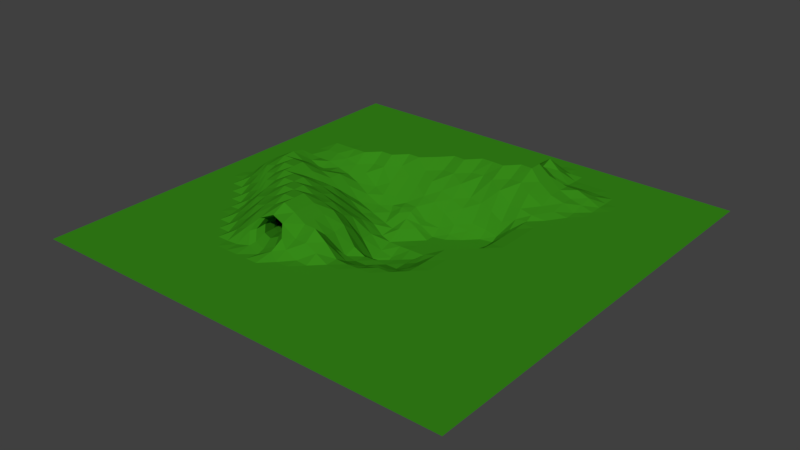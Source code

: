 # Source: TestPlane.blend  (saved by Blender 2.77.0; exported with 4.5.12 LTS)
import bpy
from mathutils import Matrix  # noqa: F401  (used for matrix-valued properties, if any)

bpy.ops.wm.read_factory_settings(use_empty=True)
scene = bpy.context.scene
scene.name = 'Scene'

# ---- collections
col_collection_1 = bpy.data.collections.new('Collection 1'); scene.collection.children.link(col_collection_1)

# ---- materials (node trees are filled in below, after node groups)
mat_grass = bpy.data.materials.new('Grass')
mat_grass.alpha_threshold = 0.0
mat_grass.use_transparent_shadow = False
mat_grass.diffuse_color = (0.03649, 0.2462, 0.009049, 1.0)
mat_grass.roughness = 0.5

# ---- material node trees

# ---- world
world_world = bpy.data.worlds.new('World'); scene.world = world_world
world_world.color = (0.05088, 0.05088, 0.05088)
world_world.use_sun_shadow = False
world_world.sun_shadow_jitter_overblur = 0.0
world_world.cycles.sampling_method = 'MANUAL'

# ---- meshes
me_plane = bpy.data.meshes.new('Plane')
me_plane.from_pydata([(-1.0, -1.0, 0.0), (1.0, -1.0, 0.0), (-1.0, 1.0, 0.0), (1.0, 1.0, 0.0), (-1.0, 0.9444, 0.0), (-1.0, 0.8889, 0.0), (-1.0, 0.8333, 0.0), (-1.0, 0.7778, 0.0), (-1.0, 0.7222, 0.0), (-1.0, 0.6667, 0.0), (-1.0, 0.6111, 0.0), (-1.0, 0.5556, 0.0), (-1.0, 0.5, 0.0), (-1.0, 0.4444, 0.0), (-1.0, 0.3889, 0.0), (-1.0, 0.3333, 0.0), (-1.0, 0.2778, 0.0), (-1.0, 0.2222, 0.0), (-1.0, 0.1667, 0.0), (-1.0, 0.1111, 0.0), (-1.0, 0.05556, 0.0), (-1.0, -5.96e-08, 0.0), (-1.0, -0.05556, 0.0), (-1.0, -0.1111, 0.0), (-1.0, -0.1667, 0.0), (-1.0, -0.2222, 0.0), (-1.0, -0.2778, 0.0), (-1.0, -0.3333, 0.0), (-1.0, -0.3889, 0.0), (-1.0, -0.4444, 0.0), (-1.0, -0.5, 0.0), (-1.0, -0.5556, 0.0), (-1.0, -0.6111, 0.0), (-1.0, -0.6667, 0.0), (-1.0, -0.7222, 0.0), (-1.0, -0.7778, 0.0), (-1.0, -0.8333, 0.0), (-1.0, -0.8889, 0.0), (-1.0, -0.9444, 0.0), (1.0, -0.9444, 0.0), (1.0, -0.8889, 0.0), (1.0, -0.8333, 0.0), (1.0, -0.7778, 0.0), (1.0, -0.7222, 0.0), (1.0, -0.6667, 0.0), (1.0, -0.6111, 0.0), (1.0, -0.5556, 0.0), (1.0, -0.5, 0.0), (1.0, -0.4444, 0.0), (1.0, -0.3889, 0.0), (1.0, -0.3333, 0.0), (1.0, -0.2778, 0.0), (1.0, -0.2222, 0.0), (1.0, -0.1667, 0.0), (1.0, -0.1111, 0.0), (1.0, -0.05556, 0.0), (1.0, 5.96e-08, 0.0), (1.0, 0.05556, 0.0), (1.0, 0.1111, 0.0), (1.0, 0.1667, 0.0), (1.0, 0.2222, 0.0), (1.0, 0.2778, 0.0), (1.0, 0.3333, 0.0), (1.0, 0.3889, 0.0), (1.0, 0.4444, 0.0), (1.0, 0.5, 0.0), (1.0, 0.5556, 0.0), (1.0, 0.6111, 0.0), (1.0, 0.6667, 0.0), (1.0, 0.7222, 0.0), (1.0, 0.7778, 0.0), (1.0, 0.8333, 0.0), (1.0, 0.8889, 0.0), (1.0, 0.9444, 0.0), (-0.9444, -1.0, 0.0), (-0.8889, -1.0, 0.0), (-0.8333, -1.0, 0.0), (-0.7778, -1.0, 0.0), (-0.7222, -1.0, 0.0), (-0.6667, -1.0, 0.0), (-0.6111, -1.0, 0.0), (-0.5556, -1.0, 0.0), (-0.5, -1.0, 0.0), (-0.4444, -1.0, 0.0), (-0.3889, -1.0, 0.0), (-0.3333, -1.0, 0.0), (-0.2778, -1.0, 0.0), (-0.2222, -1.0, 0.0), (-0.1667, -1.0, 0.0), (-0.1111, -1.0, 0.0), (-0.05556, -1.0, 0.0), (5.96e-08, -1.0, 0.0), (0.05556, -1.0, 0.0), (0.1111, -1.0, 0.0), (0.1667, -1.0, 0.0), (0.2222, -1.0, 0.0), (0.2778, -1.0, 0.0), (0.3333, -1.0, 0.0), (0.3889, -1.0, 0.0), (0.4444, -1.0, 0.0), (0.5, -1.0, 0.0), (0.5556, -1.0, 0.0), (0.6111, -1.0, 0.0), (0.6667, -1.0, 0.0), (0.7222, -1.0, 0.0), (0.7778, -1.0, 0.0), (0.8333, -1.0, 0.0), (0.8889, -1.0, 0.0), (0.9444, -1.0, 0.0), (0.9444, 1.0, 0.0), (0.8889, 1.0, 0.0), (0.8333, 1.0, 0.0), (0.7778, 1.0, 0.0), (0.7222, 1.0, 0.0), (0.6667, 1.0, 0.0), (0.6111, 1.0, 0.0), (0.5556, 1.0, 0.0), (0.5, 1.0, 0.0), (0.4444, 1.0, 0.0), (0.3889, 1.0, 0.0), (0.3333, 1.0, 0.0), (0.2778, 1.0, 0.0), (0.2222, 1.0, 0.0), (0.1667, 1.0, 0.0), (0.1111, 1.0, 0.0), (0.05556, 1.0, 0.0), (-5.96e-08, 1.0, 0.0), (-0.05556, 1.0, 0.0), (-0.1111, 1.0, 0.0), (-0.1667, 1.0, 0.0), (-0.2222, 1.0, 0.0), (-0.2778, 1.0, 0.0), (-0.3333, 1.0, 0.0), (-0.3889, 1.0, 0.0), (-0.4444, 1.0, 0.0), (-0.5, 1.0, 0.0), (-0.5556, 1.0, 0.0), (-0.6111, 1.0, 0.0), (-0.6667, 1.0, 0.0), (-0.7222, 1.0, 0.0), (-0.7778, 1.0, 0.0), (-0.8333, 1.0, 0.0), (-0.8889, 1.0, 0.0), (-0.9444, 1.0, 0.0), (0.9444, -0.9444, 0.0), (0.8889, -0.9444, 0.0), (0.8333, -0.9444, 0.0), (0.7778, -0.9444, 0.0), (0.7222, -0.9444, 0.0), (0.6667, -0.9444, 0.0), (0.6111, -0.9444, 0.0), (0.5556, -0.9444, 0.0), (0.5, -0.9444, 0.0), (0.4444, -0.9444, 0.0), (0.3889, -0.9444, 0.0), (0.3333, -0.9444, 0.0), (0.2778, -0.9444, 0.0), (0.2222, -0.9444, 0.0), (0.1667, -0.9444, 0.0), (0.1111, -0.9444, 0.0), (0.05556, -0.9444, 0.0), (-5.96e-08, -0.9444, 0.0), (-0.05556, -0.9444, 0.0), (-0.1111, -0.9444, 0.0), (-0.1667, -0.9444, 0.0), (-0.2222, -0.9444, 0.0), (-0.2778, -0.9444, 0.0), (-0.3333, -0.9444, 0.0), (-0.3889, -0.9444, 0.0), (-0.4444, -0.9444, 0.0), (-0.5, -0.9444, 0.0), (-0.5556, -0.9444, 0.0), (-0.6111, -0.9444, 0.0), (-0.6667, -0.9444, 0.0), (-0.7222, -0.9444, 0.0), (-0.7778, -0.9444, 0.0), (-0.8333, -0.9444, 0.0), (-0.8889, -0.9444, 0.0), (-0.9444, -0.9444, 0.0), (0.9444, -0.8889, 0.0), (0.8889, -0.8889, 0.0), (0.8333, -0.8889, 0.0), (0.7778, -0.8889, 0.0), (0.7222, -0.8889, 0.0), (0.6667, -0.8889, 0.0), (0.6111, -0.8889, 0.0), (0.5556, -0.8889, 0.0), (0.5, -0.8889, 0.0), (0.4444, -0.8889, 0.0), (0.3889, -0.8889, 0.0), (0.3333, -0.8889, 0.0), (0.2778, -0.8889, 0.0), (0.2222, -0.8889, 0.0), (0.1667, -0.8889, 0.0), (0.1111, -0.8889, 0.0), (0.05556, -0.8889, 0.0), (-5.96e-08, -0.8889, 0.0), (-0.05556, -0.8889, 0.0), (-0.1111, -0.8889, 0.0), (-0.1667, -0.8889, 0.0), (-0.2222, -0.8889, 0.0), (-0.2778, -0.8889, 0.0), (-0.3333, -0.8889, 0.0), (-0.3889, -0.8889, 0.0), (-0.4444, -0.8889, 0.0), (-0.5, -0.8889, 0.0), (-0.5556, -0.8889, 0.0), (-0.6111, -0.8889, 0.0), (-0.6667, -0.8889, 0.0), (-0.7222, -0.8889, 0.0), (-0.7778, -0.8889, 0.0), (-0.8333, -0.8889, 0.0), (-0.8889, -0.8889, 0.0), (-0.9444, -0.8889, 0.0), (0.9444, -0.8333, 0.0), (0.8889, -0.8333, 0.0), (0.8333, -0.8333, 0.0), (0.7778, -0.8333, 0.0), (0.7222, -0.8333, 0.0), (0.6667, -0.8333, 0.0), (0.6111, -0.8333, 0.0), (0.5556, -0.8333, 0.0), (0.5, -0.8333, 0.0), (0.4444, -0.8333, 0.0), (0.3889, -0.8333, 0.0), (0.3333, -0.8333, 0.0), (0.2778, -0.8333, 0.0), (0.2222, -0.8333, 0.0), (0.1667, -0.8333, 0.0), (0.1111, -0.8333, 0.0), (0.05556, -0.8333, 0.0), (-5.96e-08, -0.8333, 0.0), (-0.05556, -0.8333, 0.0), (-0.1111, -0.8333, 0.0), (-0.1667, -0.8333, 0.0), (-0.2222, -0.8333, 0.0), (-0.2778, -0.8333, 0.0), (-0.3333, -0.8333, 0.0), (-0.3889, -0.8333, 0.0), (-0.4444, -0.8333, 0.0), (-0.5, -0.8333, 0.0), (-0.5556, -0.8333, 0.0), (-0.6111, -0.8333, 0.0), (-0.6667, -0.8333, 0.0), (-0.7222, -0.8333, 0.0), (-0.7778, -0.8333, 0.0), (-0.8333, -0.8333, 0.0), (-0.8889, -0.8333, 0.0), (-0.9444, -0.8333, 0.0), (0.9444, -0.7778, 0.0), (0.8889, -0.7778, 0.0), (0.8333, -0.7778, 0.0), (0.7778, -0.7778, 0.0), (0.7222, -0.7778, 0.0), (0.6667, -0.7778, 0.0), (0.6111, -0.7778, 0.0), (0.5556, -0.7778, 0.0), (0.5, -0.7778, 0.0), (0.4444, -0.7778, 0.0), (0.3889, -0.7778, 0.0), (0.3333, -0.7778, 0.0), (0.2778, -0.7778, 0.0), (0.2222, -0.7778, 0.0), (0.1667, -0.7778, 0.0), (0.1111, -0.7778, 0.0), (0.05556, -0.7778, 0.0), (-5.96e-08, -0.7778, 0.0), (-0.05556, -0.7778, 0.0), (-0.1111, -0.7778, 0.0), (-0.1667, -0.7778, 0.0), (-0.2222, -0.7778, 0.0), (-0.2778, -0.7778, 0.0), (-0.3333, -0.7778, 0.0), (-0.3889, -0.7778, 0.0), (-0.4444, -0.7778, 0.0), (-0.5, -0.7778, 0.0), (-0.5556, -0.7778, 0.0), (-0.6111, -0.7778, 0.0), (-0.6667, -0.7778, 0.0), (-0.7222, -0.7778, 0.0), (-0.7778, -0.7778, 0.0), (-0.8333, -0.7778, 0.0), (-0.8889, -0.7778, 0.0), (-0.9444, -0.7778, 0.0), (0.9444, -0.7222, 0.0), (0.8889, -0.7222, 0.0), (0.8333, -0.7222, 0.0), (0.7778, -0.7222, 0.0), (0.7222, -0.7222, 0.0), (0.6667, -0.7222, 0.0), (0.6111, -0.7222, 0.0), (0.5556, -0.7222, 0.0), (0.5, -0.7222, 0.0), (0.4444, -0.7222, 0.0), (0.3889, -0.7222, 0.0), (0.3333, -0.7222, 0.0), (0.2778, -0.7222, 0.0), (0.2222, -0.7222, 0.0), (0.1667, -0.7222, 0.0), (0.1111, -0.7222, 0.0), (0.05556, -0.7222, 0.0), (-5.96e-08, -0.7222, 0.0), (-0.05556, -0.7222, 0.0), (-0.1111, -0.7222, 0.0), (-0.1667, -0.7222, 0.0), (-0.2222, -0.7222, 0.0), (-0.2778, -0.7222, 0.0), (-0.3333, -0.7222, 0.0), (-0.3889, -0.7222, 0.0), (-0.4444, -0.7222, 0.0), (-0.5, -0.7222, 0.0), (-0.5556, -0.7222, 0.0), (-0.6111, -0.7222, 0.0), (-0.6667, -0.7222, 0.0), (-0.7222, -0.7222, 0.0), (-0.7778, -0.7222, 0.0), (-0.8333, -0.7222, 0.0), (-0.8889, -0.7222, 0.0), (-0.9444, -0.7222, 0.0), (0.9444, -0.6667, 0.0), (0.8889, -0.6667, 0.0), (0.8333, -0.6667, 0.0), (0.7778, -0.6667, 0.0), (0.7222, -0.6667, 0.0), (0.6667, -0.6667, 0.0), (0.6111, -0.6667, 0.0), (0.5556, -0.6667, 0.0), (0.5, -0.6667, 0.0), (0.4444, -0.6667, 0.0), (0.3889, -0.6667, 0.0), (0.3333, -0.6667, 0.0), (0.2778, -0.6667, 0.0), (0.2222, -0.6667, 0.0), (0.1667, -0.6667, 0.0), (0.1111, -0.6667, 0.0), (0.05556, -0.6667, 0.0), (-5.96e-08, -0.6667, 0.0), (-0.05556, -0.6667, 0.0), (-0.1111, -0.6667, 0.0), (-0.1667, -0.6667, 0.0), (-0.2222, -0.6667, 0.0), (-0.2778, -0.6667, 0.0), (-0.3333, -0.6667, 0.0), (-0.3889, -0.6667, 0.0), (-0.4444, -0.6667, 0.0), (-0.5, -0.6667, 0.0), (-0.5556, -0.6667, 0.0), (-0.6111, -0.6667, 0.0), (-0.6667, -0.6667, 0.0), (-0.7222, -0.6667, 0.0), (-0.7778, -0.6667, 0.0), (-0.8333, -0.6667, 0.0), (-0.8889, -0.6667, 0.0), (-0.9444, -0.6667, 0.0), (0.9444, -0.6111, 0.0), (0.8889, -0.6111, 0.0), (0.8333, -0.6111, 0.0), (0.7778, -0.6111, 0.0), (0.7222, -0.6111, 0.0), (0.6667, -0.6111, 0.0), (0.6111, -0.6111, 0.0), (0.5556, -0.6111, 0.0), (0.5, -0.6111, 0.0), (0.4444, -0.6111, 0.0), (0.3889, -0.6111, 0.0), (0.3333, -0.6111, 0.0), (0.2778, -0.6111, 0.0), (0.2222, -0.6111, 0.0), (0.1667, -0.6111, 0.0), (0.1111, -0.6111, 0.0), (0.05556, -0.6111, 0.0), (-5.96e-08, -0.6111, 0.0), (-0.05556, -0.6111, 0.0), (-0.1111, -0.6111, 0.0), (-0.1667, -0.6111, 0.0), (-0.2222, -0.6111, 0.0), (-0.2778, -0.6111, 0.0), (-0.3333, -0.6111, 0.0), (-0.3889, -0.6111, 0.0), (-0.4444, -0.6111, 0.0), (-0.5, -0.6111, 0.0), (-0.5556, -0.6111, 0.0), (-0.6111, -0.6111, 0.0), (-0.6667, -0.6111, 0.0), (-0.7222, -0.6111, 0.0), (-0.7778, -0.6111, 0.0), (-0.8333, -0.6111, 0.0), (-0.8889, -0.6111, 0.0), (-0.9444, -0.6111, 0.0), (0.9444, -0.5556, 0.0), (0.8889, -0.5556, 0.0), (0.8333, -0.5556, 0.0), (0.7778, -0.5556, 0.0), (0.7222, -0.5556, 0.0), (0.6667, -0.5556, 0.0), (0.6111, -0.5556, 0.0), (0.5556, -0.5556, 0.0), (0.5, -0.5556, 0.0), (0.4444, -0.5556, 0.0), (0.3889, -0.5556, 0.0), (0.3333, -0.5556, 0.0), (0.2778, -0.5556, 0.0), (0.2222, -0.5556, 0.0), (0.1667, -0.5556, 0.0), (0.1111, -0.5556, 0.0), (0.05556, -0.5556, 0.0), (-5.96e-08, -0.5556, 0.0), (-0.05556, -0.5556, 0.0), (-0.1111, -0.5556, 0.0), (-0.1667, -0.5556, 2.437e-06), (-0.2679, -0.5564, 0.0002472), (-0.3889, -0.5556, 0.003207), (-0.4444, -0.5556, 2.437e-06), (-0.5, -0.5556, 0.0), (-0.5556, -0.5556, 0.0), (-0.6111, -0.5556, 0.0), (-0.6667, -0.5556, 0.0), (-0.7222, -0.5556, 0.0), (-0.7778, -0.5556, 0.0), (-0.8333, -0.5556, 0.0), (-0.8889, -0.5556, 0.0), (-0.9444, -0.5556, 0.0), (0.9444, -0.5, 0.0), (0.8889, -0.5, 0.0), (0.8333, -0.5, 0.0), (0.7778, -0.5, 0.0), (0.7222, -0.5, 0.0), (0.6667, -0.5, 0.0), (0.6111, -0.5, 0.0), (0.5556, -0.5, 0.0), (0.5, -0.5, 0.0), (0.4444, -0.5, 0.0), (0.3889, -0.5, 0.0), (0.3333, -0.5, 0.0), (0.2778, -0.5, 0.0), (0.2222, -0.5, 0.0), (0.1667, -0.5, 0.0), (0.1111, -0.5, 0.0), (0.05556, -0.5, 0.0), (-5.96e-08, -0.5, 0.0), (-0.05556, -0.5, 2.437e-06), (-0.1111, -0.5, 0.003207), (-0.1667, -0.5, 0.03039), (-0.1941, -0.4933, 0.06933), (-0.3614, -0.5067, 0.0547), (-0.3889, -0.5, 0.05722), (-0.4444, -0.5, 0.03039), (-0.5, -0.5, 2.438e-06), (-0.5556, -0.5, 0.0), (-0.6111, -0.5, 0.0), (-0.6667, -0.5, 0.0), (-0.7222, -0.5, 0.0), (-0.7778, -0.5, 0.0), (-0.8333, -0.5, 0.0), (-0.8889, -0.5, 0.0), (-0.9444, -0.5, 0.0), (0.9444, -0.4444, 0.0), (0.8889, -0.4444, 0.0), (0.8333, -0.4444, 0.0), (0.7778, -0.4444, 0.0), (0.7222, -0.4444, 0.0), (0.6667, -0.4444, 0.0), (0.6111, -0.4444, 0.0), (0.5556, -0.4444, 0.0), (0.5, -0.4444, 0.0), (0.4444, -0.4444, 0.0), (0.3889, -0.4444, 0.0), (0.3333, -0.4444, 0.0), (0.2778, -0.4444, 0.0), (0.2222, -0.4444, 0.0), (0.1667, -0.4444, 0.0), (0.1111, -0.4444, 0.0), (0.05556, -0.4444, 0.0), (-5.96e-08, -0.4444, 2.437e-06), (-0.05556, -0.4444, 0.03039), (-0.1111, -0.4444, 0.05722), (-0.1667, -0.4444, 0.05722), (-0.2877, -0.4436, 0.1238), (-0.3889, -0.4444, 0.09852), (-0.4444, -0.4444, 0.05722), (-0.5, -0.4444, 0.03039), (-0.5556, -0.4444, 2.437e-06), (-0.6111, -0.4444, 0.0), (-0.6667, -0.4444, 0.0), (-0.7222, -0.4444, 0.0), (-0.7778, -0.4444, 0.0), (-0.8333, -0.4444, 0.0), (-0.8889, -0.4444, 0.0), (-0.9444, -0.4444, 0.0), (0.9444, -0.3889, 0.0), (0.8889, -0.3889, 0.0), (0.8333, -0.3889, 0.0), (0.7778, -0.3889, 0.0), (0.7222, -0.3889, 0.0), (0.6667, -0.3889, 0.0), (0.6111, -0.3889, 0.0), (0.5556, -0.3889, 0.0), (0.5, -0.3889, 0.0), (0.4444, -0.3889, 0.0), (0.3889, -0.3889, 0.0), (0.3333, -0.3889, 0.0), (0.2778, -0.3889, 0.0), (0.2222, -0.3889, 0.0), (0.1667, -0.3889, 0.0), (0.1111, -0.3889, -1.345e-06), (0.05556, -0.3889, -0.001771), (-5.96e-08, -0.3889, 0.001448), (-0.05556, -0.3889, 0.05721), (-0.1111, -0.3889, 0.09852), (-0.1667, -0.3889, 0.1006), (-0.2222, -0.3889, 0.1356), (-0.2778, -0.3889, 0.1624), (-0.3333, -0.3889, 0.1356), (-0.3889, -0.3889, 0.1182), (-0.4444, -0.3889, 0.09852), (-0.5, -0.3889, 0.05722), (-0.5556, -0.3889, 0.03039), (-0.6111, -0.3889, 2.436e-06), (-0.6667, -0.3889, 0.0), (-0.7222, -0.3889, 0.0), (-0.7778, -0.3889, 0.0), (-0.8333, -0.3889, 0.0), (-0.8889, -0.3889, 0.0), (-0.9444, -0.3889, 0.0), (0.9444, -0.3333, 0.0), (0.8889, -0.3333, 0.0), (0.8333, -0.3333, 0.0), (0.7778, -0.3333, 0.0), (0.7222, -0.3333, 0.0), (0.6667, -0.3333, 0.0), (0.6111, -0.3333, 0.0), (0.5556, -0.3333, 0.0), (0.5, -0.3333, 0.0), (0.4444, -0.3333, 0.0), (0.3889, -0.3333, 0.0), (0.3333, -0.3333, 0.0), (0.2778, -0.3333, 0.0), (0.2222, -0.3333, -1.345e-06), (0.1667, -0.3333, -0.001771), (0.1111, -0.3333, -0.01678), (0.05556, -0.3333, -0.03159), (-5.96e-08, -0.3333, -0.03159), (-0.05556, -0.3333, 0.002911), (-0.1111, -0.3333, 0.04964), (-0.1667, -0.3333, 0.1006), (-0.2222, -0.3333, 0.1356), (-0.2778, -0.3333, 0.1624), (-0.3333, -0.3333, 0.1624), (-0.3889, -0.3333, 0.1356), (-0.4444, -0.3333, 0.1182), (-0.5, -0.3333, 0.09852), (-0.5556, -0.3333, 0.05722), (-0.6111, -0.3333, 0.003207), (-0.6667, -0.3333, 0.0), (-0.7222, -0.3333, 0.0), (-0.7778, -0.3333, 0.0), (-0.8333, -0.3333, 0.0), (-0.8889, -0.3333, 0.0), (-0.9444, -0.3333, 0.0), (0.9444, -0.2778, 0.0), (0.8889, -0.2778, 0.0), (0.8333, -0.2778, 0.0), (0.7778, -0.2778, 0.0), (0.7222, -0.2778, 0.0), (0.6667, -0.2778, 0.0), (0.6111, -0.2778, 0.0), (0.5556, -0.2778, 0.0), (0.5, -0.2778, 0.0), (0.4444, -0.2778, 0.0), (0.3889, -0.2778, 0.0), (0.3333, -0.2778, 0.0), (0.2778, -0.2778, -1.345e-06), (0.2222, -0.2778, -0.01678), (0.1667, -0.2778, -0.03159), (0.1111, -0.2778, -0.03159), (0.05556, -0.2778, -0.05439), (-5.96e-08, -0.2778, -0.05439), (-0.05556, -0.2778, -0.05118), (-0.1111, -0.2778, 0.03978), (-0.1667, -0.2778, 0.1006), (-0.2222, -0.2778, 0.1356), (-0.2778, -0.2778, 0.1624), (-0.3333, -0.2778, 0.1624), (-0.3889, -0.2778, 0.1624), (-0.4444, -0.2778, 0.1356), (-0.5, -0.2778, 0.1182), (-0.5556, -0.2778, 0.05722), (-0.6111, -0.2778, 0.03039), (-0.6667, -0.2778, 2.437e-06), (-0.7222, -0.2778, 0.0), (-0.7778, -0.2778, 0.0), (-0.8333, -0.2778, 0.0), (-0.8889, -0.2778, 0.0), (-0.9444, -0.2778, 0.0), (0.9444, -0.2222, 0.0), (0.8889, -0.2222, 0.0), (0.8333, -0.2222, 0.0), (0.7778, -0.2222, 0.0), (0.7222, -0.2222, 0.0), (0.6667, -0.2222, 0.0), (0.6111, -0.2222, 0.0), (0.5556, -0.2222, 0.0), (0.5, -0.2222, 0.0), (0.4444, -0.2222, 0.0), (0.3889, -0.2222, 0.0), (0.3333, -0.2222, 0.0), (0.2778, -0.2222, -0.001771), (0.2222, -0.2222, -0.03159), (0.1667, -0.2222, -0.05439), (0.1111, -0.2222, -0.05439), (0.05556, -0.2222, -0.05439), (-5.96e-08, -0.2222, -0.05765), (-0.05556, -0.2222, -0.03156), (-0.1111, -0.2222, 0.04964), (-0.1667, -0.2222, 0.09852), (-0.2222, -0.2222, 0.1182), (-0.2778, -0.2222, 0.1356), (-0.3333, -0.2222, 0.1624), (-0.3889, -0.2222, 0.1624), (-0.4444, -0.2222, 0.1624), (-0.5, -0.2222, 0.1356), (-0.5556, -0.2222, 0.1182), (-0.6111, -0.2222, 0.05722), (-0.6667, -0.2222, 0.03039), (-0.7222, -0.2222, 2.437e-06), (-0.7778, -0.2222, 0.0), (-0.8333, -0.2222, 0.0), (-0.8889, -0.2222, 0.0), (-0.9444, -0.2222, 0.0), (0.9444, -0.1667, 0.0), (0.8889, -0.1667, 0.0), (0.8333, -0.1667, 0.0), (0.7778, -0.1667, 0.0), (0.7222, -0.1667, 0.0), (0.6667, -0.1667, 0.0), (0.6111, -0.1667, 0.0), (0.5556, -0.1667, 0.0), (0.5, -0.1667, 0.0), (0.4444, -0.1667, 0.0), (0.3889, -0.1667, 0.0), (0.3333, -0.1667, 0.0), (0.2778, -0.1667, -0.001771), (0.2222, -0.1667, -0.03159), (0.1667, -0.1667, -0.05439), (0.1111, -0.1667, -0.05765), (0.05556, -0.1667, -0.0853), (-5.96e-08, -0.1667, -0.1126), (-0.05556, -0.1667, -0.08979), (-0.1111, -0.1667, 0.005676), (-0.1667, -0.1667, 0.05722), (-0.2222, -0.1667, 0.09852), (-0.2778, -0.1667, 0.1182), (-0.3333, -0.1667, 0.1356), (-0.3889, -0.1667, 0.1624), (-0.4444, -0.1667, 0.1624), (-0.5, -0.1667, 0.1624), (-0.5556, -0.1667, 0.1356), (-0.6111, -0.1667, 0.1182), (-0.6667, -0.1667, 0.05722), (-0.7222, -0.1667, 0.03039), (-0.7778, -0.1667, 2.438e-06), (-0.8333, -0.1667, 0.0), (-0.8889, -0.1667, 0.0), (-0.9444, -0.1667, 0.0), (0.9444, -0.1111, 0.0), (0.8889, -0.1111, 0.0), (0.8333, -0.1111, 0.0), (0.7778, -0.1111, 0.0), (0.7222, -0.1111, 0.0), (0.6667, -0.1111, 0.0), (0.6111, -0.1111, 0.0), (0.5556, -0.1111, 0.0), (0.5, -0.1111, 0.0), (0.4444, -0.1111, 0.0), (0.3889, -0.1111, 0.0), (0.3333, -0.1111, 0.0), (0.2778, -0.1111, -1.346e-06), (0.2222, -0.1111, -0.01678), (0.1667, -0.1111, -0.05837), (0.1111, -0.1111, -0.1126), (0.05556, -0.1111, -0.1126), (-5.96e-08, -0.1111, -0.1546), (-0.05556, -0.1111, -0.1318), (-0.1111, -0.1111, -0.05854), (-0.1667, -0.1111, 0.02877), (-0.2222, -0.1111, 0.05722), (-0.2778, -0.1111, 0.09852), (-0.3333, -0.1111, 0.1182), (-0.3889, -0.1111, 0.1356), (-0.4444, -0.1111, 0.1356), (-0.5, -0.1111, 0.1624), (-0.5556, -0.1111, 0.1624), (-0.6111, -0.1111, 0.1356), (-0.6667, -0.1111, 0.1182), (-0.7222, -0.1111, 0.05722), (-0.7778, -0.1111, 0.03039), (-0.8333, -0.1111, 2.437e-06), (-0.8889, -0.1111, 0.0), (-0.9444, -0.1111, 0.0), (0.9444, -0.05556, 0.0), (0.8889, -0.05556, 0.0), (0.8333, -0.05556, 0.0), (0.7778, -0.05556, 0.0), (0.7222, -0.05556, 0.0), (0.6667, -0.05556, 0.0), (0.6111, -0.05556, 0.0), (0.5556, -0.05556, 0.0), (0.5, -0.05556, 0.0), (0.4444, -0.05556, 0.0), (0.3889, -0.05556, 0.0), (0.3333, -0.05556, 0.0), (0.2778, -0.05556, -2.479e-06), (0.2222, -0.05556, -0.03091), (0.1667, -0.05556, -0.07498), (0.1111, -0.05556, -0.1226), (0.05556, -0.05556, -0.1226), (-5.96e-08, -0.05556, -0.1318), (-0.05556, -0.05556, -0.117), (-0.1111, -0.05556, -0.0582), (-0.1654, -0.05552, -0.005487), (-0.2222, -0.05556, 0.03039), (-0.2778, -0.05556, 0.05722), (-0.3333, -0.05556, 0.09852), (-0.3889, -0.05556, 0.1006), (-0.4444, -0.05556, 0.1356), (-0.5, -0.05556, 0.1624), (-0.5556, -0.05556, 0.1624), (-0.6111, -0.05556, 0.1624), (-0.6667, -0.05556, 0.1356), (-0.7222, -0.05556, 0.1006), (-0.7778, -0.05556, 0.05722), (-0.8333, -0.05556, 0.003207), (-0.8889, -0.05556, 0.0), (-0.9444, -0.05556, 0.0), (0.9444, 5.629e-08, 0.0), (0.8889, 5.298e-08, 0.0), (0.8333, 4.967e-08, 0.0), (0.7778, 4.636e-08, 0.0), (0.7222, 4.305e-08, 0.0), (0.6667, 3.974e-08, 0.0), (0.6111, 3.643e-08, 0.0), (0.5556, 3.311e-08, 0.0), (0.5, 2.98e-08, 0.0), (0.4444, 2.649e-08, 0.0), (0.3889, 2.318e-08, 0.0), (0.3333, 1.987e-08, -2.479e-06), (0.2778, 1.656e-08, -0.03091), (0.2222, 1.325e-08, -0.0582), (0.1667, 9.934e-09, -0.1002), (0.1111, 6.623e-09, -0.1005), (0.05556, 3.311e-09, -0.1005), (-5.96e-08, -3.553e-15, -0.102), (-0.05555, 2.283e-08, -0.1002), (-0.09917, 0.000326, -0.08441), (-0.1442, 0.0006137, -0.04479), (-0.2103, 0.000326, -0.01538), (-0.2778, -1.656e-08, 0.03039), (-0.3333, -1.987e-08, 0.05722), (-0.3889, -2.318e-08, 0.09852), (-0.4444, -2.649e-08, 0.1182), (-0.5, -2.98e-08, 0.1356), (-0.5556, -3.311e-08, 0.1356), (-0.6111, -3.643e-08, 0.164), (-0.6667, -3.974e-08, 0.08307), (-0.7222, -4.305e-08, 0.05758), (-0.7778, -4.636e-08, 0.03039), (-0.8333, -4.967e-08, 2.437e-06), (-0.8889, -5.298e-08, 0.0), (-0.9444, -5.629e-08, 0.0), (0.9444, 0.05556, 0.0), (0.8889, 0.05556, 0.0), (0.8333, 0.05556, 0.0), (0.7778, 0.05556, 0.0), (0.7222, 0.05556, 0.0), (0.6667, 0.05556, 0.0), (0.6111, 0.05556, 0.0), (0.5556, 0.05556, 0.0), (0.5, 0.05556, 0.0), (0.4444, 0.05556, 0.0), (0.3889, 0.05556, -2.479e-06), (0.3333, 0.05556, -0.03091), (0.2778, 0.05556, -0.0582), (0.2222, 0.05556, -0.1002), (0.1667, 0.05556, -0.1002), (0.1111, 0.05556, -0.1002), (0.05556, 0.05556, -0.1002), (-5.96e-08, 0.05556, -0.1002), (-0.0543, 0.05559, -0.06129), (-0.08863, 0.05617, -0.06824), (-0.128, 0.05661, -0.05679), (-0.1997, 0.05617, -0.02895), (-0.2765, 0.05559, 0.001591), (-0.3333, 0.05556, 0.0589), (-0.3889, 0.05556, 0.1002), (-0.4444, 0.05556, 0.09802), (-0.5, 0.05556, 0.09331), (-0.5556, 0.05556, 0.1183), (-0.6111, 0.05556, 0.1527), (-0.6667, 0.05556, 0.08712), (-0.7222, 0.05556, 0.003209), (-0.7778, 0.05556, 2.437e-06), (-0.8333, 0.05556, 0.0), (-0.8889, 0.05556, 0.0), (-0.9444, 0.05556, 0.0), (0.9444, 0.1111, 0.0), (0.8889, 0.1111, 0.0), (0.8333, 0.1111, 0.0), (0.7778, 0.1111, 0.0), (0.7222, 0.1111, 0.0), (0.6667, 0.1111, 0.0), (0.6111, 0.1111, 0.0), (0.5556, 0.1111, 0.0), (0.5, 0.1111, 0.0), (0.4444, 0.1111, 0.0), (0.3889, 0.1111, -0.003262), (0.3333, 0.1111, -0.0582), (0.2778, 0.1111, -0.1002), (0.2222, 0.1111, -0.1002), (0.1667, 0.1111, -0.1002), (0.1111, 0.1111, -0.1002), (0.05556, 0.1111, -0.1002), (-5.96e-08, 0.1095, -0.0601), (-0.05555, 0.1095, -0.0322), (-0.09868, 0.1099, -0.01814), (-0.1436, 0.1104, -0.02973), (-0.2103, 0.1114, -0.01538), (-0.2778, 0.1111, 0.0159), (-0.3333, 0.1111, 0.05501), (-0.3889, 0.1111, 0.08015), (-0.4444, 0.1111, 0.09482), (-0.5, 0.1111, 0.1099), (-0.5556, 0.1111, 0.1099), (-0.6111, 0.1111, 0.1111), (-0.6667, 0.1111, 0.06033), (-0.7222, 0.1111, 0.001678), (-0.7778, 0.1111, 0.0), (-0.8333, 0.1111, 0.0), (-0.8889, 0.1111, 0.0), (-0.9444, 0.1111, 0.0), (0.9444, 0.1667, 0.0), (0.8889, 0.1667, 0.0), (0.8333, 0.1667, 0.0), (0.7778, 0.1667, 0.0), (0.7222, 0.1667, 0.0), (0.6667, 0.1667, 0.0), (0.6111, 0.1667, 0.0), (0.5556, 0.1667, 0.0), (0.5, 0.1667, 0.0), (0.4444, 0.1667, 0.0), (0.3889, 0.1667, -0.003262), (0.3333, 0.1667, -0.0582), (0.2778, 0.1667, -0.1002), (0.2222, 0.1667, -0.1002), (0.1667, 0.1667, -0.1002), (0.1111, 0.1651, -0.1002), (0.05556, 0.1515, -0.1002), (-5.96e-08, 0.1382, -0.0563), (-0.05556, 0.1382, -0.01052), (-0.107, 0.1383, -0.005233), (-0.1571, 0.1399, -0.01238), (-0.2211, 0.1515, 0.01448), (-0.2778, 0.1667, 0.03217), (-0.3333, 0.1667, 0.08088), (-0.3889, 0.1667, 0.1068), (-0.4444, 0.1667, 0.1204), (-0.5, 0.1667, 0.1294), (-0.5556, 0.1667, 0.1294), (-0.6111, 0.1667, 0.1204), (-0.6667, 0.1672, 0.03217), (-0.7222, 0.1667, 0.001678), (-0.7778, 0.1667, 0.0), (-0.8333, 0.1667, 0.0), (-0.8889, 0.1667, 0.0), (-0.9444, 0.1667, 0.0), (0.9444, 0.2222, 0.0), (0.8889, 0.2222, 0.0), (0.8333, 0.2222, 0.0), (0.7778, 0.2222, 0.0), (0.7222, 0.2222, 0.0), (0.6667, 0.2222, 0.0), (0.6111, 0.2222, 0.0), (0.5556, 0.2222, 0.0), (0.5, 0.2222, 0.0), (0.4444, 0.2222, 0.0), (0.3889, 0.2222, -0.003262), (0.3333, 0.2222, -0.0582), (0.2778, 0.2222, -0.1002), (0.2222, 0.2222, -0.1002), (0.1667, 0.2071, -0.1002), (0.1111, 0.1937, -0.08677), (0.05556, 0.1937, -0.07352), (-5.96e-08, 0.1731, -0.05164), (-0.05556, 0.1731, -0.0006796), (-0.1111, 0.1731, 0.001678), (-0.1664, 0.1731, 0.01668), (-0.2222, 0.201, 0.05621), (-0.2778, 0.2222, 0.1068), (-0.3333, 0.2222, 0.1068), (-0.3889, 0.2222, 0.1467), (-0.4444, 0.2222, 0.1467), (-0.5, 0.2222, 0.1457), (-0.5556, 0.2223, 0.1457), (-0.6111, 0.2286, 0.1068), (-0.6667, 0.2324, 0.03217), (-0.7222, 0.2276, 0.001678), (-0.7778, 0.2222, 0.0), (-0.8333, 0.2222, 0.0), (-0.8889, 0.2222, 0.0), (-0.9444, 0.2222, 0.0), (0.9444, 0.2778, 0.0), (0.8889, 0.2778, 0.0), (0.8333, 0.2778, 0.0), (0.7778, 0.2778, 0.0), (0.7222, 0.2778, 0.0), (0.6667, 0.2778, 0.0), (0.6111, 0.2778, 0.0), (0.5556, 0.2778, 0.0), (0.5, 0.2778, 0.0), (0.4444, 0.2778, 0.0), (0.3889, 0.2778, -0.003258), (0.3333, 0.2778, -0.05818), (0.2778, 0.2764, -0.1002), (0.2222, 0.2626, -0.1002), (0.1667, 0.2492, -0.07352), (0.1111, 0.2287, -0.05334), (0.05556, 0.2287, -0.0148), (-5.96e-08, 0.2287, 0.0195), (-0.05556, 0.2287, 0.02993), (-0.1111, 0.2527, 0.05621), (-0.1667, 0.2658, 0.08057), (-0.2222, 0.2775, 0.1068), (-0.2778, 0.2778, 0.1467), (-0.3333, 0.2778, 0.1467), (-0.3889, 0.2778, 0.1467), (-0.4444, 0.2793, 0.1467), (-0.5, 0.2872, 0.1068), (-0.5556, 0.2841, 0.1068), (-0.6111, 0.2961, 0.05621), (-0.6667, 0.2961, 0.0159), (-0.7222, 0.2879, 1.275e-06), (-0.7778, 0.2783, 0.0), (-0.8333, 0.2778, 0.0), (-0.8889, 0.2778, 0.0), (-0.9444, 0.2778, 0.0), (0.9444, 0.3333, 0.0), (0.8889, 0.3333, 0.0), (0.8333, 0.3333, 0.0), (0.7778, 0.3333, 0.0), (0.7222, 0.3333, 0.0), (0.6667, 0.3333, 0.0), (0.6111, 0.3333, 0.0), (0.5556, 0.3333, 0.0), (0.5, 0.3333, 0.0), (0.4444, 0.3333, 0.0), (0.3889, 0.332, -2.479e-06), (0.3333, 0.3191, -0.04082), (0.2778, 0.3061, -0.08585), (0.2222, 0.3048, -0.07182), (0.1667, 0.2842, -0.05164), (0.1111, 0.2842, 0.002823), (0.05556, 0.2842, 0.02993), (-5.96e-08, 0.2842, 0.05463), (-0.05556, 0.2842, 0.08088), (-0.1111, 0.3082, 0.1068), (-0.1667, 0.3333, 0.1467), (-0.2222, 0.3333, 0.1467), (-0.2778, 0.3333, 0.1467), (-0.3333, 0.3349, 0.1467), (-0.3889, 0.3427, 0.1068), (-0.4444, 0.3427, 0.1068), (-0.5, 0.3517, 0.08088), (-0.5556, 0.3517, 0.03217), (-0.6111, 0.3517, 0.0159), (-0.6667, 0.3517, 1.275e-06), (-0.7222, 0.344, 0.0), (-0.7778, 0.3339, 0.0), (-0.8333, 0.3333, 0.0), (-0.8889, 0.3333, 0.0), (-0.9444, 0.3333, 0.0), (0.9444, 0.3889, 0.0), (0.8889, 0.3889, 0.0), (0.8333, 0.3889, 0.0), (0.7778, 0.3889, 0.0), (0.7222, 0.3889, 0.0), (0.6667, 0.3889, 0.0), (0.6111, 0.3889, 0.0), (0.5556, 0.3889, 0.0), (0.5, 0.3889, 0.0), (0.4444, 0.3746, 0.0), (0.3889, 0.3617, 1.275e-06), (0.3333, 0.3614, -0.007336), (0.2778, 0.3398, -0.03057), (0.2222, 0.3398, 0.00361), (0.1667, 0.3398, 0.02228), (0.1111, 0.3398, 0.03217), (0.05556, 0.3398, 0.08088), (-5.96e-08, 0.3637, 0.1068), (-0.05556, 0.3637, 0.1068), (-0.1111, 0.3848, 0.1467), (-0.1667, 0.3889, 0.1467), (-0.2222, 0.3904, 0.1467), (-0.2778, 0.3983, 0.1068), (-0.3333, 0.3983, 0.1068), (-0.3889, 0.4072, 0.08088), (-0.4444, 0.4072, 0.05463), (-0.5, 0.4072, 0.02993), (-0.5556, 0.4072, 0.0159), (-0.6111, 0.4072, 1.275e-06), (-0.6667, 0.3995, 0.0), (-0.7222, 0.3945, 0.0), (-0.7778, 0.3889, 0.0), (-0.8333, 0.3889, 0.0), (-0.8889, 0.3889, 0.0), (-0.9444, 0.3889, 0.0), (0.9444, 0.4444, 0.0), (0.8889, 0.4444, 0.0), (0.8333, 0.4444, 0.0), (0.7778, 0.4444, 0.0), (0.7222, 0.4444, 0.0), (0.6667, 0.4444, 0.0), (0.6111, 0.4444, 0.0), (0.5556, 0.4444, 0.0), (0.5, 0.4431, 0.0), (0.4444, 0.4172, 1.275e-06), (0.3889, 0.3953, 0.0159), (0.3333, 0.3953, 0.02993), (0.2778, 0.3953, 0.03213), (0.2222, 0.3953, 0.08088), (0.1667, 0.4193, 0.1068), (0.1111, 0.4315, 0.1068), (0.05556, 0.4193, 0.1068), (-5.96e-08, 0.4404, 0.1467), (-0.05556, 0.4444, 0.1467), (-0.1111, 0.4444, 0.1467), (-0.1667, 0.4445, 0.1467), (-0.2222, 0.4538, 0.1068), (-0.2778, 0.4628, 0.08088), (-0.3333, 0.4628, 0.05463), (-0.3889, 0.4628, 0.02993), (-0.4444, 0.4628, 0.02993), (-0.5, 0.4628, 0.0159), (-0.5556, 0.4628, 1.275e-06), (-0.6111, 0.4551, 0.0), (-0.6667, 0.4501, 0.0), (-0.7222, 0.4444, 0.0), (-0.7778, 0.4444, 0.0), (-0.8333, 0.4444, 0.0), (-0.8889, 0.4444, 0.0), (-0.9444, 0.4444, 0.0), (0.9444, 0.5, 0.0), (0.8889, 0.5, 0.0), (0.8333, 0.5, 0.0), (0.7778, 0.5, 0.0), (0.7222, 0.5, 0.0), (0.6667, 0.5, 0.0), (0.6111, 0.5, 0.0), (0.5556, 0.5, 0.0), (0.5, 0.5, 1.275e-06), (0.4444, 0.4848, 0.0159), (0.3889, 0.4725, 0.02993), (0.3333, 0.4509, 0.08088), (0.2778, 0.4749, 0.1068), (0.2222, 0.4749, 0.1068), (0.1667, 0.4959, 0.1467), (0.1111, 0.5, 0.1467), (0.05556, 0.5, 0.1467), (-5.96e-08, 0.5, 0.1467), (-0.05556, 0.5001, 0.1467), (-0.1111, 0.5064, 0.1068), (-0.1667, 0.5064, 0.1068), (-0.2222, 0.5183, 0.05621), (-0.2778, 0.5183, 0.02993), (-0.3333, 0.5183, 0.02993), (-0.3889, 0.5183, 0.0159), (-0.4444, 0.5103, 0.001678), (-0.5, 0.5102, 1.275e-06), (-0.5556, 0.5106, 0.0), (-0.6111, 0.5057, 0.0), (-0.6667, 0.5, 0.0), (-0.7222, 0.5, 0.0), (-0.7778, 0.5, 0.0), (-0.8333, 0.5, 0.0), (-0.8889, 0.5, 0.0), (-0.9444, 0.5, 0.0), (0.9444, 0.5556, 0.0), (0.8889, 0.5556, 0.0), (0.8333, 0.5556, 0.0), (0.7778, 0.5556, 0.0), (0.7222, 0.5556, 0.0), (0.6667, 0.5556, 0.0), (0.6111, 0.5556, 0.0), (0.5556, 0.5556, 0.0), (0.5, 0.5556, 0.001678), (0.4444, 0.5556, 0.02993), (0.3889, 0.5427, 0.05463), (0.3333, 0.5304, 0.1068), (0.2778, 0.5515, 0.1467), (0.2222, 0.5556, 0.1467), (0.1667, 0.5556, 0.1467), (0.1111, 0.5571, 0.1467), (0.05556, 0.5649, 0.1068), (-5.96e-08, 0.5604, 0.1068), (-0.05556, 0.5619, 0.1068), (-0.1111, 0.5739, 0.05621), (-0.1667, 0.5739, 0.03217), (-0.2222, 0.5739, 0.0159), (-0.2778, 0.5739, 0.001678), (-0.3333, 0.5662, 0.001678), (-0.3889, 0.5657, 1.275e-06), (-0.4444, 0.5609, 0.0), (-0.5, 0.5561, 0.0), (-0.5556, 0.5562, 0.0), (-0.6111, 0.5556, 0.0), (-0.6667, 0.5556, 0.0), (-0.7222, 0.5556, 0.0), (-0.7778, 0.5556, 0.0), (-0.8333, 0.5556, 0.0), (-0.8889, 0.5556, 0.0), (-0.9444, 0.5556, 0.0), (0.9444, 0.6111, 0.0), (0.8889, 0.6111, 0.0), (0.8333, 0.6111, 0.0), (0.7778, 0.6111, 0.0), (0.7222, 0.6111, 0.0), (0.6667, 0.6111, 0.0), (0.6111, 0.6111, 0.0), (0.5556, 0.6111, 1.275e-06), (0.5, 0.6111, 0.0159), (0.4444, 0.6111, 0.02993), (0.3889, 0.6111, 0.05463), (0.3333, 0.6101, 0.1068), (0.2778, 0.6111, 0.1467), (0.2222, 0.612, 0.1068), (0.1667, 0.614, 0.1068), (0.1111, 0.6205, 0.1068), (0.05556, 0.6294, 0.08088), (-5.96e-08, 0.6294, 0.03217), (-0.05556, 0.6294, 0.03217), (-0.1111, 0.6294, 0.0159), (-0.1667, 0.6294, 0.001678), (-0.2222, 0.6218, 1.274e-06), (-0.2778, 0.6218, 0.0), (-0.3333, 0.6168, 0.0), (-0.3889, 0.6116, 0.0), (-0.4444, 0.6111, 0.0), (-0.5, 0.6111, 0.0), (-0.5556, 0.6111, 0.0), (-0.6111, 0.6111, 0.0), (-0.6667, 0.6111, 0.0), (-0.7222, 0.6111, 0.0), (-0.7778, 0.6111, 0.0), (-0.8333, 0.6111, 0.0), (-0.8889, 0.6111, 0.0), (-0.9444, 0.6111, 0.0), (0.9444, 0.6667, 0.0), (0.8889, 0.6667, 0.0), (0.8333, 0.6667, 0.0), (0.7778, 0.6667, 0.0), (0.7222, 0.6667, 0.0), (0.6667, 0.6667, 0.0), (0.6111, 0.6667, 0.0), (0.5556, 0.6667, 0.001678), (0.5, 0.6667, 0.02993), (0.4444, 0.6667, 0.05153), (0.3889, 0.6667, 0.05154), (0.3333, 0.6667, 0.05621), (0.2778, 0.6667, 0.1068), (0.2222, 0.6733, 0.08088), (0.1667, 0.685, 0.03217), (0.1111, 0.685, 0.03217), (0.05556, 0.685, 0.02993), (-5.96e-08, 0.685, 0.0159), (-0.05556, 0.685, 0.001678), (-0.1111, 0.6773, 1.274e-06), (-0.1667, 0.6773, 0.0), (-0.2222, 0.6723, 0.0), (-0.2778, 0.6673, 0.0), (-0.3333, 0.6667, 0.0), (-0.3889, 0.6667, 0.0), (-0.4444, 0.6667, 0.0), (-0.5, 0.6667, 0.0), (-0.5556, 0.6667, 0.0), (-0.6111, 0.6667, 0.0), (-0.6667, 0.6667, 0.0), (-0.7222, 0.6667, 0.0), (-0.7778, 0.6667, 0.0), (-0.8333, 0.6667, 0.0), (-0.8889, 0.6667, 0.0), (-0.9444, 0.6667, 0.0), (0.9444, 0.7222, 0.0), (0.8889, 0.7222, 0.0), (0.8333, 0.7222, 0.0), (0.7778, 0.7222, 0.0), (0.7222, 0.7222, 0.0), (0.6667, 0.7222, 0.0), (0.6111, 0.7222, 0.0), (0.5556, 0.7222, 1.275e-06), (0.5, 0.7222, 0.0159), (0.4444, 0.7222, 0.02993), (0.3889, 0.7222, 0.02993), (0.3333, 0.7222, 0.0159), (0.2778, 0.7228, 0.05415), (0.2222, 0.7308, 0.07745), (0.1667, 0.7406, 0.04389), (0.1111, 0.7406, 0.00168), (0.05556, 0.7406, 0.001678), (-5.96e-08, 0.7329, 1.275e-06), (-0.05556, 0.7329, 0.0), (-0.1111, 0.7279, 0.0), (-0.1667, 0.7228, 0.0), (-0.2222, 0.7222, 0.0), (-0.2778, 0.7222, 0.0), (-0.3333, 0.7222, 0.0), (-0.3889, 0.7222, 0.0), (-0.4444, 0.7222, 0.0), (-0.5, 0.7222, 0.0), (-0.5556, 0.7222, 0.0), (-0.6111, 0.7222, 0.0), (-0.6667, 0.7222, 0.0), (-0.7222, 0.7222, 0.0), (-0.7778, 0.7222, 0.0), (-0.8333, 0.7222, 0.0), (-0.8889, 0.7222, 0.0), (-0.9444, 0.7222, 0.0), (0.9444, 0.7778, 0.0), (0.8889, 0.7778, 0.0), (0.8333, 0.7778, 0.0), (0.7778, 0.7778, 0.0), (0.7222, 0.7778, 0.0), (0.6667, 0.7778, 0.0), (0.6111, 0.7778, 0.0), (0.5556, 0.7778, 0.0), (0.5, 0.7778, 1.275e-06), (0.4444, 0.7778, 0.001678), (0.3889, 0.7778, 0.001678), (0.3333, 0.7778, 0.003093), (0.2778, 0.7784, 0.05693), (0.2222, 0.7854, 0.0968), (0.1667, 0.7961, 0.05522), (0.1111, 0.7884, 0.003091), (0.05556, 0.7884, 0.0), (-5.96e-08, 0.7834, 0.0), (-0.05556, 0.7784, 0.0), (-0.1111, 0.7778, 0.0), (-0.1667, 0.7778, 0.0), (-0.2222, 0.7778, 0.0), (-0.2778, 0.7778, 0.0), (-0.3333, 0.7778, 0.0), (-0.3889, 0.7778, 0.0), (-0.4444, 0.7778, 0.0), (-0.5, 0.7778, 0.0), (-0.5556, 0.7778, 0.0), (-0.6111, 0.7778, 0.0), (-0.6667, 0.7778, 0.0), (-0.7222, 0.7778, 0.0), (-0.7778, 0.7778, 0.0), (-0.8333, 0.7778, 0.0), (-0.8889, 0.7778, 0.0), (-0.9444, 0.7778, 0.0), (0.9444, 0.8333, 0.0), (0.8889, 0.8333, 0.0), (0.8333, 0.8333, 0.0), (0.7778, 0.8333, 0.0), (0.7222, 0.8333, 0.0), (0.6667, 0.8333, 0.0), (0.6111, 0.8333, 0.0), (0.5556, 0.8333, 0.0), (0.5, 0.8333, 0.0), (0.4444, 0.8333, 0.0), (0.3889, 0.8333, 0.0), (0.3333, 0.8333, 2.206e-06), (0.2778, 0.8333, 0.02933), (0.2222, 0.839, 0.05522), (0.1667, 0.8427, 0.02933), (0.1111, 0.8358, 2.206e-06), (0.05556, 0.8339, 0.0), (-5.96e-08, 0.8333, 0.0), (-0.05556, 0.8333, 0.0), (-0.1111, 0.8333, 0.0), (-0.1667, 0.8333, 0.0), (-0.2222, 0.8333, 0.0), (-0.2778, 0.8333, 0.0), (-0.3333, 0.8333, 0.0), (-0.3889, 0.8333, 0.0), (-0.4444, 0.8333, 0.0), (-0.5, 0.8333, 0.0), (-0.5556, 0.8333, 0.0), (-0.6111, 0.8333, 0.0), (-0.6667, 0.8333, 0.0), (-0.7222, 0.8333, 0.0), (-0.7778, 0.8333, 0.0), (-0.8333, 0.8333, 0.0), (-0.8889, 0.8333, 0.0), (-0.9444, 0.8333, 0.0), (0.9444, 0.8889, 0.0), (0.8889, 0.8889, 0.0), (0.8333, 0.8889, 0.0), (0.7778, 0.8889, 0.0), (0.7222, 0.8889, 0.0), (0.6667, 0.8889, 0.0), (0.6111, 0.8889, 0.0), (0.5556, 0.8889, 0.0), (0.5, 0.8889, 0.0), (0.4444, 0.8889, 0.0), (0.3889, 0.8889, 0.0), (0.3333, 0.8889, 0.0), (0.2778, 0.8889, 2.207e-06), (0.2222, 0.8889, 0.003091), (0.1667, 0.8889, 2.207e-06), (0.1111, 0.8889, 0.0), (0.05556, 0.8889, 0.0), (-5.96e-08, 0.8889, 0.0), (-0.05556, 0.8889, 0.0), (-0.1111, 0.8889, 0.0), (-0.1667, 0.8889, 0.0), (-0.2222, 0.8889, 0.0), (-0.2778, 0.8889, 0.0), (-0.3333, 0.8889, 0.0), (-0.3889, 0.8889, 0.0), (-0.4444, 0.8889, 0.0), (-0.5, 0.8889, 0.0), (-0.5556, 0.8889, 0.0), (-0.6111, 0.8889, 0.0), (-0.6667, 0.8889, 0.0), (-0.7222, 0.8889, 0.0), (-0.7778, 0.8889, 0.0), (-0.8333, 0.8889, 0.0), (-0.8889, 0.8889, 0.0), (-0.9444, 0.8889, 0.0), (0.9444, 0.9444, 0.0), (0.8889, 0.9444, 0.0), (0.8333, 0.9444, 0.0), (0.7778, 0.9444, 0.0), (0.7222, 0.9444, 0.0), (0.6667, 0.9444, 0.0), (0.6111, 0.9444, 0.0), (0.5556, 0.9444, 0.0), (0.5, 0.9444, 0.0), (0.4444, 0.9444, 0.0), (0.3889, 0.9444, 0.0), (0.3333, 0.9444, 0.0), (0.2778, 0.9444, 0.0), (0.2222, 0.9444, 0.0), (0.1667, 0.9444, 0.0), (0.1111, 0.9444, 0.0), (0.05556, 0.9444, 0.0), (-5.96e-08, 0.9444, 0.0), (-0.05556, 0.9444, 0.0), (-0.1111, 0.9444, 0.0), (-0.1667, 0.9444, 0.0), (-0.2222, 0.9444, 0.0), (-0.2778, 0.9444, 0.0), (-0.3333, 0.9444, 0.0), (-0.3889, 0.9444, 0.0), (-0.4444, 0.9444, 0.0), (-0.5, 0.9444, 0.0), (-0.5556, 0.9444, 0.0), (-0.6111, 0.9444, 0.0), (-0.6667, 0.9444, 0.0), (-0.7222, 0.9444, 0.0), (-0.7778, 0.9444, 0.0), (-0.8333, 0.9444, 0.0), (-0.8889, 0.9444, 0.0), (-0.9444, 0.9444, 0.0), (-0.3299, -0.5446, 0.01316), (-0.2256, -0.4554, 0.1109), (-0.344, -0.4648, 0.1005), (-0.2116, -0.5352, 0.02351), (-0.2693, -0.524, 0.009253), (-0.2063, -0.4701, 0.06826), (-0.3492, -0.4815, 0.05576), (-0.2862, -0.4276, 0.1148), (-0.3223, -0.5139, 0.02029), (-0.2332, -0.4376, 0.1037), (-0.3343, -0.4457, 0.0949), (-0.2213, -0.5058, 0.02913), (-0.2941, -0.4605, 0.02386), (-0.2485, -0.4215, 0.06653), (-0.3519, -0.4297, 0.05749), (-0.3063, -0.3907, 0.1002), (-0.3324, -0.4532, 0.03184), (-0.268, -0.398, 0.09219), (-0.3411, -0.4039, 0.0858), (-0.2593, -0.4473, 0.03823), (-0.3427, -0.3678, -0.001483), (-0.3067, -0.337, 0.03227), (-0.3884, -0.3435, 0.02512), (-0.3524, -0.3127, 0.05887), (-0.373, -0.362, 0.004827), (-0.3221, -0.3184, 0.05256), (-0.3799, -0.323, 0.0475), (-0.3152, -0.3574, 0.009883), (-0.415, -0.2644, -0.02961), (-0.427, -0.2353, -0.007194), (-0.4398, -0.2882, -0.01194), (-0.4518, -0.2591, 0.01047), (-0.4249, -0.2823, -0.02542), (-0.4419, -0.2411, 0.006282), (-0.4509, -0.2786, 0.002924), (-0.4159, -0.2449, -0.02206), (-0.5226, -0.2644, -0.0796), (-0.5346, -0.2353, -0.05719), (-0.5474, -0.2882, -0.06194), (-0.5594, -0.2591, -0.03952), (-0.5325, -0.2823, -0.07541), (-0.5494, -0.2411, -0.04371), (-0.5585, -0.2786, -0.04707), (-0.5234, -0.2449, -0.07205), (-0.5226, -0.2644, -0.0796), (-0.5346, -0.2353, -0.05719), (-0.5474, -0.2882, -0.06194), (-0.5594, -0.2591, -0.03952), (-0.5325, -0.2823, -0.07541), (-0.5494, -0.2411, -0.04371), (-0.5585, -0.2786, -0.04707), (-0.5234, -0.2449, -0.07205), (-0.61, -0.211, -0.1149), (-0.6168, -0.2081, -0.07694), (-0.6472, -0.2194, -0.1209), (-0.654, -0.2165, -0.08297), (-0.6272, -0.2158, -0.1258), (-0.6368, -0.2117, -0.07209), (-0.6583, -0.2197, -0.1032), (-0.6057, -0.2078, -0.09466), (-0.5473, -0.09642, -0.1155), (-0.5652, -0.08871, -0.01523), (-0.6456, -0.1187, -0.1314), (-0.6636, -0.111, -0.03116), (-0.5927, -0.1091, -0.1442), (-0.6181, -0.09823, -0.002438), (-0.675, -0.1194, -0.08457), (-0.5359, -0.08796, -0.06204), (-0.5355, -0.06049, -0.124), (-0.5571, -0.05122, -0.003465), (-0.6538, -0.08724, -0.1432), (-0.6754, -0.07797, -0.02262), (-0.5902, -0.07578, -0.1585), (-0.6207, -0.06267, 0.01192), (-0.6891, -0.08814, -0.08686), (-0.5218, -0.05032, -0.05976), (-0.5285, -0.008096, -0.1291), (-0.5523, 0.002099, 0.003501), (-0.6586, -0.03751, -0.1501), (-0.6824, -0.02731, -0.01757), (-0.5886, -0.02491, -0.167), (-0.6222, -0.01049, 0.02042), (-0.6974, -0.0385, -0.08821), (-0.5134, 0.003092, -0.05841), (-0.5458, 0.03502, -0.1165), (-0.5643, 0.04292, -0.01382), (-0.6466, 0.01225, -0.1328), (-0.665, 0.02014, -0.03014), (-0.5924, 0.022, -0.1459), (-0.6185, 0.03317, -0.0007208), (-0.6767, 0.01148, -0.08485), (-0.5342, 0.04369, -0.06177), (-0.5859, 0.07065, -0.08745), (-0.592, 0.07323, -0.05383), (-0.6189, 0.06319, -0.09279), (-0.6249, 0.06578, -0.05917), (-0.6012, 0.06638, -0.09708), (-0.6097, 0.07004, -0.04954), (-0.6288, 0.06294, -0.07709), (-0.5821, 0.07349, -0.06953)], [], [(1329, 73, 3, 109), (108, 1, 39, 144), (144, 39, 40, 179), (179, 40, 41, 214), (214, 41, 42, 249), (249, 42, 43, 284), (284, 43, 44, 319), (319, 44, 45, 354), (354, 45, 46, 389), (389, 46, 47, 422), (422, 47, 48, 456), (456, 48, 49, 489), (489, 49, 50, 524), (524, 50, 51, 559), (559, 51, 52, 594), (594, 52, 53, 629), (629, 53, 54, 664), (664, 54, 55, 699), (699, 55, 56, 734), (734, 56, 57, 769), (769, 57, 58, 804), (804, 58, 59, 839), (839, 59, 60, 874), (874, 60, 61, 909), (909, 61, 62, 944), (944, 62, 63, 979), (979, 63, 64, 1014), (1014, 64, 65, 1049), (1049, 65, 66, 1084), (1084, 66, 67, 1119), (1119, 67, 68, 1154), (1154, 68, 69, 1189), (1189, 69, 70, 1224), (1224, 70, 71, 1259), (1259, 71, 72, 1294), (1294, 72, 73, 1329), (5, 1328, 1363, 4), (1328, 1327, 1362, 1363), (1327, 1326, 1361, 1362), (1326, 1325, 1360, 1361), (1325, 1324, 1359, 1360), (1324, 1323, 1358, 1359), (1323, 1322, 1357, 1358), (1322, 1321, 1356, 1357), (1321, 1320, 1355, 1356), (1320, 1319, 1354, 1355), (1319, 1318, 1353, 1354), (1318, 1317, 1352, 1353), (1317, 1316, 1351, 1352), (1316, 1315, 1350, 1351), (1315, 1314, 1349, 1350), (1314, 1313, 1348, 1349), (1313, 1312, 1347, 1348), (1312, 1311, 1346, 1347), (1311, 1310, 1345, 1346), (1310, 1309, 1344, 1345), (1309, 1308, 1343, 1344), (1308, 1307, 1342, 1343), (1307, 1306, 1341, 1342), (1306, 1305, 1340, 1341), (1305, 1304, 1339, 1340), (1304, 1303, 1338, 1339), (1303, 1302, 1337, 1338), (1302, 1301, 1336, 1337), (1301, 1300, 1335, 1336), (1300, 1299, 1334, 1335), (1299, 1298, 1333, 1334), (1298, 1297, 1332, 1333), (1297, 1296, 1331, 1332), (1296, 1295, 1330, 1331), (1295, 1294, 1329, 1330), (6, 1293, 1328, 5), (1293, 1292, 1327, 1328), (1292, 1291, 1326, 1327), (1291, 1290, 1325, 1326), (1290, 1289, 1324, 1325), (1289, 1288, 1323, 1324), (1288, 1287, 1322, 1323), (1287, 1286, 1321, 1322), (1286, 1285, 1320, 1321), (1285, 1284, 1319, 1320), (1284, 1283, 1318, 1319), (1283, 1282, 1317, 1318), (1282, 1281, 1316, 1317), (1281, 1280, 1315, 1316), (1280, 1279, 1314, 1315), (1279, 1278, 1313, 1314), (1278, 1277, 1312, 1313), (1277, 1276, 1311, 1312), (1276, 1275, 1310, 1311), (1275, 1274, 1309, 1310), (1274, 1273, 1308, 1309), (1273, 1272, 1307, 1308), (1272, 1271, 1306, 1307), (1271, 1270, 1305, 1306), (1270, 1269, 1304, 1305), (1269, 1268, 1303, 1304), (1268, 1267, 1302, 1303), (1267, 1266, 1301, 1302), (1266, 1265, 1300, 1301), (1265, 1264, 1299, 1300), (1264, 1263, 1298, 1299), (1263, 1262, 1297, 1298), (1262, 1261, 1296, 1297), (1261, 1260, 1295, 1296), (1260, 1259, 1294, 1295), (7, 1258, 1293, 6), (1258, 1257, 1292, 1293), (1257, 1256, 1291, 1292), (1256, 1255, 1290, 1291), (1255, 1254, 1289, 1290), (1254, 1253, 1288, 1289), (1253, 1252, 1287, 1288), (1252, 1251, 1286, 1287), (1251, 1250, 1285, 1286), (1250, 1249, 1284, 1285), (1249, 1248, 1283, 1284), (1248, 1247, 1282, 1283), (1247, 1246, 1281, 1282), (1246, 1245, 1280, 1281), (1245, 1244, 1279, 1280), (1244, 1243, 1278, 1279), (1243, 1242, 1277, 1278), (1242, 1241, 1276, 1277), (1241, 1240, 1275, 1276), (1240, 1239, 1274, 1275), (1239, 1238, 1273, 1274), (1238, 1237, 1272, 1273), (1237, 1236, 1271, 1272), (1236, 1235, 1270, 1271), (1235, 1234, 1269, 1270), (1234, 1233, 1268, 1269), (1233, 1232, 1267, 1268), (1232, 1231, 1266, 1267), (1231, 1230, 1265, 1266), (1230, 1229, 1264, 1265), (1229, 1228, 1263, 1264), (1228, 1227, 1262, 1263), (1227, 1226, 1261, 1262), (1226, 1225, 1260, 1261), (1225, 1224, 1259, 1260), (8, 1223, 1258, 7), (1223, 1222, 1257, 1258), (1222, 1221, 1256, 1257), (1221, 1220, 1255, 1256), (1220, 1219, 1254, 1255), (1219, 1218, 1253, 1254), (1218, 1217, 1252, 1253), (1217, 1216, 1251, 1252), (1216, 1215, 1250, 1251), (1215, 1214, 1249, 1250), (1214, 1213, 1248, 1249), (1213, 1212, 1247, 1248), (1212, 1211, 1246, 1247), (1211, 1210, 1245, 1246), (1210, 1209, 1244, 1245), (1209, 1208, 1243, 1244), (1208, 1207, 1242, 1243), (1207, 1206, 1241, 1242), (1206, 1205, 1240, 1241), (1205, 1204, 1239, 1240), (1204, 1203, 1238, 1239), (1203, 1202, 1237, 1238), (1202, 1201, 1236, 1237), (1201, 1200, 1235, 1236), (1200, 1199, 1234, 1235), (1199, 1198, 1233, 1234), (1198, 1197, 1232, 1233), (1197, 1196, 1231, 1232), (1196, 1195, 1230, 1231), (1195, 1194, 1229, 1230), (1194, 1193, 1228, 1229), (1193, 1192, 1227, 1228), (1192, 1191, 1226, 1227), (1191, 1190, 1225, 1226), (1190, 1189, 1224, 1225), (9, 1188, 1223, 8), (1188, 1187, 1222, 1223), (1187, 1186, 1221, 1222), (1186, 1185, 1220, 1221), (1185, 1184, 1219, 1220), (1184, 1183, 1218, 1219), (1183, 1182, 1217, 1218), (1182, 1181, 1216, 1217), (1181, 1180, 1215, 1216), (1180, 1179, 1214, 1215), (1179, 1178, 1213, 1214), (1178, 1177, 1212, 1213), (1177, 1176, 1211, 1212), (1176, 1175, 1210, 1211), (1175, 1174, 1209, 1210), (1174, 1173, 1208, 1209), (1173, 1172, 1207, 1208), (1172, 1171, 1206, 1207), (1171, 1170, 1205, 1206), (1170, 1169, 1204, 1205), (1169, 1168, 1203, 1204), (1168, 1167, 1202, 1203), (1167, 1166, 1201, 1202), (1166, 1165, 1200, 1201), (1165, 1164, 1199, 1200), (1164, 1163, 1198, 1199), (1163, 1162, 1197, 1198), (1162, 1161, 1196, 1197), (1161, 1160, 1195, 1196), (1160, 1159, 1194, 1195), (1159, 1158, 1193, 1194), (1158, 1157, 1192, 1193), (1157, 1156, 1191, 1192), (1156, 1155, 1190, 1191), (1155, 1154, 1189, 1190), (10, 1153, 1188, 9), (1153, 1152, 1187, 1188), (1152, 1151, 1186, 1187), (1151, 1150, 1185, 1186), (1150, 1149, 1184, 1185), (1149, 1148, 1183, 1184), (1148, 1147, 1182, 1183), (1147, 1146, 1181, 1182), (1146, 1145, 1180, 1181), (1145, 1144, 1179, 1180), (1144, 1143, 1178, 1179), (1143, 1142, 1177, 1178), (1142, 1141, 1176, 1177), (1141, 1140, 1175, 1176), (1140, 1139, 1174, 1175), (1139, 1138, 1173, 1174), (1138, 1137, 1172, 1173), (1137, 1136, 1171, 1172), (1136, 1135, 1170, 1171), (1135, 1134, 1169, 1170), (1134, 1133, 1168, 1169), (1133, 1132, 1167, 1168), (1132, 1131, 1166, 1167), (1131, 1130, 1165, 1166), (1130, 1129, 1164, 1165), (1129, 1128, 1163, 1164), (1128, 1127, 1162, 1163), (1127, 1126, 1161, 1162), (1126, 1125, 1160, 1161), (1125, 1124, 1159, 1160), (1124, 1123, 1158, 1159), (1123, 1122, 1157, 1158), (1122, 1121, 1156, 1157), (1121, 1120, 1155, 1156), (1120, 1119, 1154, 1155), (11, 1118, 1153, 10), (1118, 1117, 1152, 1153), (1117, 1116, 1151, 1152), (1116, 1115, 1150, 1151), (1115, 1114, 1149, 1150), (1114, 1113, 1148, 1149), (1113, 1112, 1147, 1148), (1112, 1111, 1146, 1147), (1111, 1110, 1145, 1146), (1110, 1109, 1144, 1145), (1109, 1108, 1143, 1144), (1108, 1107, 1142, 1143), (1107, 1106, 1141, 1142), (1106, 1105, 1140, 1141), (1105, 1104, 1139, 1140), (1104, 1103, 1138, 1139), (1103, 1102, 1137, 1138), (1102, 1101, 1136, 1137), (1101, 1100, 1135, 1136), (1100, 1099, 1134, 1135), (1099, 1098, 1133, 1134), (1098, 1097, 1132, 1133), (1097, 1096, 1131, 1132), (1096, 1095, 1130, 1131), (1095, 1094, 1129, 1130), (1094, 1093, 1128, 1129), (1093, 1092, 1127, 1128), (1092, 1091, 1126, 1127), (1091, 1090, 1125, 1126), (1090, 1089, 1124, 1125), (1089, 1088, 1123, 1124), (1088, 1087, 1122, 1123), (1087, 1086, 1121, 1122), (1086, 1085, 1120, 1121), (1085, 1084, 1119, 1120), (12, 1083, 1118, 11), (1083, 1082, 1117, 1118), (1082, 1081, 1116, 1117), (1081, 1080, 1115, 1116), (1080, 1079, 1114, 1115), (1079, 1078, 1113, 1114), (1078, 1077, 1112, 1113), (1077, 1076, 1111, 1112), (1076, 1075, 1110, 1111), (1075, 1074, 1109, 1110), (1074, 1073, 1108, 1109), (1073, 1072, 1107, 1108), (1072, 1071, 1106, 1107), (1071, 1070, 1105, 1106), (1070, 1069, 1104, 1105), (1069, 1068, 1103, 1104), (1068, 1067, 1102, 1103), (1067, 1066, 1101, 1102), (1066, 1065, 1100, 1101), (1065, 1064, 1099, 1100), (1064, 1063, 1098, 1099), (1063, 1062, 1097, 1098), (1062, 1061, 1096, 1097), (1061, 1060, 1095, 1096), (1060, 1059, 1094, 1095), (1059, 1058, 1093, 1094), (1058, 1057, 1092, 1093), (1057, 1056, 1091, 1092), (1056, 1055, 1090, 1091), (1055, 1054, 1089, 1090), (1054, 1053, 1088, 1089), (1053, 1052, 1087, 1088), (1052, 1051, 1086, 1087), (1051, 1050, 1085, 1086), (1050, 1049, 1084, 1085), (13, 1048, 1083, 12), (1048, 1047, 1082, 1083), (1047, 1046, 1081, 1082), (1046, 1045, 1080, 1081), (1045, 1044, 1079, 1080), (1044, 1043, 1078, 1079), (1043, 1042, 1077, 1078), (1042, 1041, 1076, 1077), (1041, 1040, 1075, 1076), (1040, 1039, 1074, 1075), (1039, 1038, 1073, 1074), (1038, 1037, 1072, 1073), (1037, 1036, 1071, 1072), (1036, 1035, 1070, 1071), (1035, 1034, 1069, 1070), (1034, 1033, 1068, 1069), (1033, 1032, 1067, 1068), (1032, 1031, 1066, 1067), (1031, 1030, 1065, 1066), (1030, 1029, 1064, 1065), (1029, 1028, 1063, 1064), (1028, 1027, 1062, 1063), (1027, 1026, 1061, 1062), (1026, 1025, 1060, 1061), (1025, 1024, 1059, 1060), (1024, 1023, 1058, 1059), (1023, 1022, 1057, 1058), (1022, 1021, 1056, 1057), (1021, 1020, 1055, 1056), (1020, 1019, 1054, 1055), (1019, 1018, 1053, 1054), (1018, 1017, 1052, 1053), (1017, 1016, 1051, 1052), (1016, 1015, 1050, 1051), (1015, 1014, 1049, 1050), (14, 1013, 1048, 13), (1013, 1012, 1047, 1048), (1012, 1011, 1046, 1047), (1011, 1010, 1045, 1046), (1010, 1009, 1044, 1045), (1009, 1008, 1043, 1044), (1008, 1007, 1042, 1043), (1007, 1006, 1041, 1042), (1006, 1005, 1040, 1041), (1005, 1004, 1039, 1040), (1004, 1003, 1038, 1039), (1003, 1002, 1037, 1038), (1002, 1001, 1036, 1037), (1001, 1000, 1035, 1036), (1000, 999, 1034, 1035), (999, 998, 1033, 1034), (998, 997, 1032, 1033), (997, 996, 1031, 1032), (996, 995, 1030, 1031), (995, 994, 1029, 1030), (994, 993, 1028, 1029), (993, 992, 1027, 1028), (992, 991, 1026, 1027), (991, 990, 1025, 1026), (990, 989, 1024, 1025), (989, 988, 1023, 1024), (988, 987, 1022, 1023), (987, 986, 1021, 1022), (986, 985, 1020, 1021), (985, 984, 1019, 1020), (984, 983, 1018, 1019), (983, 982, 1017, 1018), (982, 981, 1016, 1017), (981, 980, 1015, 1016), (980, 979, 1014, 1015), (15, 978, 1013, 14), (978, 977, 1012, 1013), (977, 976, 1011, 1012), (976, 975, 1010, 1011), (975, 974, 1009, 1010), (974, 973, 1008, 1009), (973, 972, 1007, 1008), (972, 971, 1006, 1007), (971, 970, 1005, 1006), (970, 969, 1004, 1005), (969, 968, 1003, 1004), (968, 967, 1002, 1003), (967, 966, 1001, 1002), (966, 965, 1000, 1001), (965, 964, 999, 1000), (964, 963, 998, 999), (963, 962, 997, 998), (962, 961, 996, 997), (961, 960, 995, 996), (960, 959, 994, 995), (959, 958, 993, 994), (958, 957, 992, 993), (957, 956, 991, 992), (956, 955, 990, 991), (955, 954, 989, 990), (954, 953, 988, 989), (953, 952, 987, 988), (952, 951, 986, 987), (951, 950, 985, 986), (950, 949, 984, 985), (949, 948, 983, 984), (948, 947, 982, 983), (947, 946, 981, 982), (946, 945, 980, 981), (945, 944, 979, 980), (16, 943, 978, 15), (943, 942, 977, 978), (942, 941, 976, 977), (941, 940, 975, 976), (940, 939, 974, 975), (939, 938, 973, 974), (938, 937, 972, 973), (937, 936, 971, 972), (936, 935, 970, 971), (935, 934, 969, 970), (934, 933, 968, 969), (933, 932, 967, 968), (932, 931, 966, 967), (931, 930, 965, 966), (930, 929, 964, 965), (929, 928, 963, 964), (928, 927, 962, 963), (927, 926, 961, 962), (926, 925, 960, 961), (925, 924, 959, 960), (924, 923, 958, 959), (923, 922, 957, 958), (922, 921, 956, 957), (921, 920, 955, 956), (920, 919, 954, 955), (919, 918, 953, 954), (918, 917, 952, 953), (917, 916, 951, 952), (916, 915, 950, 951), (915, 914, 949, 950), (914, 913, 948, 949), (913, 912, 947, 948), (912, 911, 946, 947), (911, 910, 945, 946), (910, 909, 944, 945), (17, 908, 943, 16), (908, 907, 942, 943), (907, 906, 941, 942), (906, 905, 940, 941), (905, 904, 939, 940), (904, 903, 938, 939), (903, 902, 937, 938), (902, 901, 936, 937), (901, 900, 935, 936), (900, 899, 934, 935), (899, 898, 933, 934), (898, 897, 932, 933), (897, 896, 931, 932), (896, 895, 930, 931), (895, 894, 929, 930), (894, 893, 928, 929), (893, 892, 927, 928), (892, 891, 926, 927), (891, 890, 925, 926), (890, 889, 924, 925), (889, 888, 923, 924), (888, 887, 922, 923), (887, 886, 921, 922), (886, 885, 920, 921), (885, 884, 919, 920), (884, 883, 918, 919), (883, 882, 917, 918), (882, 881, 916, 917), (881, 880, 915, 916), (880, 879, 914, 915), (879, 878, 913, 914), (878, 877, 912, 913), (877, 876, 911, 912), (876, 875, 910, 911), (875, 874, 909, 910), (18, 873, 908, 17), (873, 872, 907, 908), (872, 871, 906, 907), (871, 870, 905, 906), (870, 869, 904, 905), (869, 868, 903, 904), (868, 867, 902, 903), (867, 866, 901, 902), (866, 865, 900, 901), (865, 864, 899, 900), (864, 863, 898, 899), (863, 862, 897, 898), (862, 861, 896, 897), (861, 860, 895, 896), (860, 859, 894, 895), (859, 858, 893, 894), (858, 857, 892, 893), (857, 856, 891, 892), (856, 855, 890, 891), (855, 854, 889, 890), (854, 853, 888, 889), (853, 852, 887, 888), (852, 851, 886, 887), (851, 850, 885, 886), (850, 849, 884, 885), (849, 848, 883, 884), (848, 847, 882, 883), (847, 846, 881, 882), (846, 845, 880, 881), (845, 844, 879, 880), (844, 843, 878, 879), (843, 842, 877, 878), (842, 841, 876, 877), (841, 840, 875, 876), (840, 839, 874, 875), (19, 838, 873, 18), (838, 837, 872, 873), (837, 836, 871, 872), (836, 835, 870, 871), (835, 834, 869, 870), (834, 833, 868, 869), (833, 832, 867, 868), (832, 831, 866, 867), (831, 830, 865, 866), (830, 829, 864, 865), (829, 828, 863, 864), (828, 827, 862, 863), (827, 826, 861, 862), (826, 825, 860, 861), (825, 824, 859, 860), (824, 823, 858, 859), (823, 822, 857, 858), (822, 821, 856, 857), (821, 820, 855, 856), (820, 819, 854, 855), (819, 818, 853, 854), (818, 817, 852, 853), (817, 816, 851, 852), (816, 815, 850, 851), (815, 814, 849, 850), (814, 813, 848, 849), (813, 812, 847, 848), (812, 811, 846, 847), (811, 810, 845, 846), (810, 809, 844, 845), (809, 808, 843, 844), (808, 807, 842, 843), (807, 806, 841, 842), (806, 805, 840, 841), (805, 804, 839, 840), (20, 803, 838, 19), (803, 802, 837, 838), (802, 801, 836, 837), (801, 800, 835, 836), (800, 799, 834, 835), (799, 798, 833, 834), (798, 797, 832, 833), (797, 796, 831, 832), (796, 795, 830, 831), (795, 794, 829, 830), (794, 793, 828, 829), (793, 792, 827, 828), (792, 791, 826, 827), (791, 790, 825, 826), (790, 789, 824, 825), (789, 788, 823, 824), (788, 787, 822, 823), (787, 786, 821, 822), (786, 785, 820, 821), (785, 784, 819, 820), (784, 783, 818, 819), (783, 782, 817, 818), (782, 781, 816, 817), (781, 780, 815, 816), (780, 779, 814, 815), (779, 778, 813, 814), (778, 777, 812, 813), (777, 776, 811, 812), (776, 775, 810, 811), (775, 774, 809, 810), (774, 773, 808, 809), (773, 772, 807, 808), (772, 771, 806, 807), (771, 770, 805, 806), (770, 769, 804, 805), (21, 768, 803, 20), (768, 767, 802, 803), (767, 766, 801, 802), (766, 765, 800, 801), (765, 764, 799, 800), (764, 763, 798, 799), (763, 762, 797, 798), (762, 761, 796, 797), (761, 760, 795, 796), (760, 759, 794, 795), (759, 758, 793, 794), (758, 757, 792, 793), (757, 756, 791, 792), (756, 755, 790, 791), (755, 754, 789, 790), (754, 753, 788, 789), (753, 752, 787, 788), (752, 751, 786, 787), (751, 750, 785, 786), (750, 749, 784, 785), (749, 748, 783, 784), (748, 747, 782, 783), (747, 746, 781, 782), (746, 745, 780, 781), (745, 744, 779, 780), (744, 743, 778, 779), (743, 742, 777, 778), (742, 741, 776, 777), (741, 740, 775, 776), (740, 739, 774, 775), (739, 738, 773, 774), (738, 737, 772, 773), (737, 736, 771, 772), (736, 735, 770, 771), (735, 734, 769, 770), (22, 733, 768, 21), (733, 732, 767, 768), (732, 731, 766, 767), (731, 730, 765, 766), (730, 729, 764, 765), (729, 728, 763, 764), (728, 727, 762, 763), (727, 726, 761, 762), (726, 725, 760, 761), (725, 724, 759, 760), (724, 723, 758, 759), (723, 722, 757, 758), (722, 721, 756, 757), (721, 720, 755, 756), (720, 719, 754, 755), (719, 718, 753, 754), (718, 717, 752, 753), (717, 716, 751, 752), (716, 715, 750, 751), (715, 714, 749, 750), (714, 713, 748, 749), (713, 712, 747, 748), (712, 711, 746, 747), (711, 710, 745, 746), (710, 709, 744, 745), (709, 708, 743, 744), (708, 707, 742, 743), (707, 706, 741, 742), (706, 705, 740, 741), (705, 704, 739, 740), (704, 703, 738, 739), (703, 702, 737, 738), (702, 701, 736, 737), (701, 700, 735, 736), (700, 699, 734, 735), (23, 698, 733, 22), (698, 697, 732, 733), (697, 696, 731, 732), (696, 695, 730, 731), (695, 694, 729, 730), (694, 693, 728, 729), (693, 692, 727, 728), (692, 691, 726, 727), (691, 690, 725, 726), (690, 689, 724, 725), (689, 688, 723, 724), (688, 687, 722, 723), (687, 686, 721, 722), (686, 685, 720, 721), (685, 684, 719, 720), (684, 683, 718, 719), (683, 682, 717, 718), (682, 681, 716, 717), (681, 680, 715, 716), (680, 679, 714, 715), (679, 678, 713, 714), (678, 677, 712, 713), (677, 676, 711, 712), (676, 675, 710, 711), (675, 674, 709, 710), (674, 673, 708, 709), (673, 672, 707, 708), (672, 671, 706, 707), (671, 670, 705, 706), (670, 669, 704, 705), (669, 668, 703, 704), (668, 667, 702, 703), (667, 666, 701, 702), (666, 665, 700, 701), (665, 664, 699, 700), (24, 663, 698, 23), (663, 662, 697, 698), (662, 661, 696, 697), (661, 660, 695, 696), (660, 659, 694, 695), (659, 658, 693, 694), (658, 657, 692, 693), (657, 656, 691, 692), (656, 655, 690, 691), (655, 654, 689, 690), (654, 653, 688, 689), (653, 652, 687, 688), (652, 651, 686, 687), (651, 650, 685, 686), (650, 649, 684, 685), (649, 648, 683, 684), (648, 647, 682, 683), (647, 646, 681, 682), (646, 645, 680, 681), (645, 644, 679, 680), (644, 643, 678, 679), (643, 642, 677, 678), (642, 641, 676, 677), (641, 640, 675, 676), (640, 639, 674, 675), (639, 638, 673, 674), (638, 637, 672, 673), (637, 636, 671, 672), (636, 635, 670, 671), (635, 634, 669, 670), (634, 633, 668, 669), (633, 632, 667, 668), (632, 631, 666, 667), (631, 630, 665, 666), (630, 629, 664, 665), (25, 628, 663, 24), (628, 627, 662, 663), (627, 626, 661, 662), (626, 625, 660, 661), (625, 624, 659, 660), (624, 623, 658, 659), (623, 622, 657, 658), (622, 621, 656, 657), (621, 620, 655, 656), (620, 619, 654, 655), (619, 618, 653, 654), (618, 617, 652, 653), (617, 616, 651, 652), (616, 615, 650, 651), (615, 614, 649, 650), (614, 613, 648, 649), (613, 612, 647, 648), (612, 611, 646, 647), (611, 610, 645, 646), (610, 609, 644, 645), (609, 608, 643, 644), (608, 607, 642, 643), (607, 606, 641, 642), (606, 605, 640, 641), (605, 604, 639, 640), (604, 603, 638, 639), (603, 602, 637, 638), (602, 601, 636, 637), (601, 600, 635, 636), (600, 599, 634, 635), (599, 598, 633, 634), (598, 597, 632, 633), (597, 596, 631, 632), (596, 595, 630, 631), (595, 594, 629, 630), (26, 593, 628, 25), (593, 592, 627, 628), (592, 591, 626, 627), (591, 590, 625, 626), (590, 589, 624, 625), (589, 588, 623, 624), (588, 587, 622, 623), (587, 586, 621, 622), (586, 585, 620, 621), (585, 584, 619, 620), (584, 583, 618, 619), (583, 582, 617, 618), (582, 581, 616, 617), (581, 580, 615, 616), (580, 579, 614, 615), (579, 578, 613, 614), (578, 577, 612, 613), (577, 576, 611, 612), (576, 575, 610, 611), (575, 574, 609, 610), (574, 573, 608, 609), (573, 572, 607, 608), (572, 571, 606, 607), (571, 570, 605, 606), (570, 569, 604, 605), (569, 568, 603, 604), (568, 567, 602, 603), (567, 566, 601, 602), (566, 565, 600, 601), (565, 564, 599, 600), (564, 563, 598, 599), (563, 562, 597, 598), (562, 561, 596, 597), (561, 560, 595, 596), (560, 559, 594, 595), (27, 558, 593, 26), (558, 557, 592, 593), (557, 556, 591, 592), (556, 555, 590, 591), (555, 554, 589, 590), (554, 553, 588, 589), (553, 552, 587, 588), (552, 551, 586, 587), (551, 550, 585, 586), (550, 549, 584, 585), (549, 548, 583, 584), (548, 547, 582, 583), (547, 546, 581, 582), (546, 545, 580, 581), (545, 544, 579, 580), (544, 543, 578, 579), (543, 542, 577, 578), (542, 541, 576, 577), (541, 540, 575, 576), (540, 539, 574, 575), (539, 538, 573, 574), (538, 537, 572, 573), (537, 536, 571, 572), (536, 535, 570, 571), (535, 534, 569, 570), (534, 533, 568, 569), (533, 532, 567, 568), (532, 531, 566, 567), (531, 530, 565, 566), (530, 529, 564, 565), (529, 528, 563, 564), (528, 527, 562, 563), (527, 526, 561, 562), (526, 525, 560, 561), (525, 524, 559, 560), (28, 523, 558, 27), (523, 522, 557, 558), (522, 521, 556, 557), (521, 520, 555, 556), (520, 519, 554, 555), (519, 518, 553, 554), (518, 517, 552, 553), (517, 516, 551, 552), (516, 515, 550, 551), (515, 514, 549, 550), (514, 513, 548, 549), (513, 512, 547, 548), (512, 511, 546, 547), (511, 510, 545, 546), (510, 509, 544, 545), (509, 508, 543, 544), (508, 507, 542, 543), (507, 506, 541, 542), (506, 505, 540, 541), (505, 504, 539, 540), (504, 503, 538, 539), (503, 502, 537, 538), (502, 501, 536, 537), (501, 500, 535, 536), (500, 499, 534, 535), (499, 498, 533, 534), (498, 497, 532, 533), (497, 496, 531, 532), (496, 495, 530, 531), (495, 494, 529, 530), (494, 493, 528, 529), (493, 492, 527, 528), (492, 491, 526, 527), (491, 490, 525, 526), (490, 489, 524, 525), (29, 488, 523, 28), (488, 487, 522, 523), (487, 486, 521, 522), (486, 485, 520, 521), (485, 484, 519, 520), (484, 483, 518, 519), (483, 482, 517, 518), (482, 481, 516, 517), (481, 480, 515, 516), (480, 479, 514, 515), (479, 478, 513, 514), (478, 1366, 512, 513), (1366, 477, 511, 512), (477, 1365, 510, 511), (1365, 476, 509, 510), (476, 475, 508, 509), (475, 474, 507, 508), (474, 473, 506, 507), (473, 472, 505, 506), (472, 471, 504, 505), (471, 470, 503, 504), (470, 469, 502, 503), (469, 468, 501, 502), (468, 467, 500, 501), (467, 466, 499, 500), (466, 465, 498, 499), (465, 464, 497, 498), (464, 463, 496, 497), (463, 462, 495, 496), (462, 461, 494, 495), (461, 460, 493, 494), (460, 459, 492, 493), (459, 458, 491, 492), (458, 457, 490, 491), (457, 456, 489, 490), (30, 455, 488, 29), (455, 454, 487, 488), (454, 453, 486, 487), (453, 452, 485, 486), (452, 451, 484, 485), (451, 450, 483, 484), (450, 449, 482, 483), (449, 448, 481, 482), (448, 447, 480, 481), (447, 446, 479, 480), (446, 445, 478, 479), (445, 444, 1366, 478), (443, 442, 476, 1365), (442, 441, 475, 476), (441, 440, 474, 475), (440, 439, 473, 474), (439, 438, 472, 473), (438, 437, 471, 472), (437, 436, 470, 471), (436, 435, 469, 470), (435, 434, 468, 469), (434, 433, 467, 468), (433, 432, 466, 467), (432, 431, 465, 466), (431, 430, 464, 465), (430, 429, 463, 464), (429, 428, 462, 463), (428, 427, 461, 462), (427, 426, 460, 461), (426, 425, 459, 460), (425, 424, 458, 459), (424, 423, 457, 458), (423, 422, 456, 457), (31, 421, 455, 30), (421, 420, 454, 455), (420, 419, 453, 454), (419, 418, 452, 453), (418, 417, 451, 452), (417, 416, 450, 451), (416, 415, 449, 450), (415, 414, 448, 449), (414, 413, 447, 448), (413, 412, 446, 447), (412, 411, 445, 446), (411, 1364, 444, 445), (1367, 409, 442, 443), (409, 408, 441, 442), (408, 407, 440, 441), (407, 406, 439, 440), (406, 405, 438, 439), (405, 404, 437, 438), (404, 403, 436, 437), (403, 402, 435, 436), (402, 401, 434, 435), (401, 400, 433, 434), (400, 399, 432, 433), (399, 398, 431, 432), (398, 397, 430, 431), (397, 396, 429, 430), (396, 395, 428, 429), (395, 394, 427, 428), (394, 393, 426, 427), (393, 392, 425, 426), (392, 391, 424, 425), (391, 390, 423, 424), (390, 389, 422, 423), (32, 388, 421, 31), (388, 387, 420, 421), (387, 386, 419, 420), (386, 385, 418, 419), (385, 384, 417, 418), (384, 383, 416, 417), (383, 382, 415, 416), (382, 381, 414, 415), (381, 380, 413, 414), (380, 379, 412, 413), (379, 378, 411, 412), (378, 377, 1364, 411), (377, 376, 410, 1364), (376, 375, 1367, 410), (375, 374, 409, 1367), (374, 373, 408, 409), (373, 372, 407, 408), (372, 371, 406, 407), (371, 370, 405, 406), (370, 369, 404, 405), (369, 368, 403, 404), (368, 367, 402, 403), (367, 366, 401, 402), (366, 365, 400, 401), (365, 364, 399, 400), (364, 363, 398, 399), (363, 362, 397, 398), (362, 361, 396, 397), (361, 360, 395, 396), (360, 359, 394, 395), (359, 358, 393, 394), (358, 357, 392, 393), (357, 356, 391, 392), (356, 355, 390, 391), (355, 354, 389, 390), (33, 353, 388, 32), (353, 352, 387, 388), (352, 351, 386, 387), (351, 350, 385, 386), (350, 349, 384, 385), (349, 348, 383, 384), (348, 347, 382, 383), (347, 346, 381, 382), (346, 345, 380, 381), (345, 344, 379, 380), (344, 343, 378, 379), (343, 342, 377, 378), (342, 341, 376, 377), (341, 340, 375, 376), (340, 339, 374, 375), (339, 338, 373, 374), (338, 337, 372, 373), (337, 336, 371, 372), (336, 335, 370, 371), (335, 334, 369, 370), (334, 333, 368, 369), (333, 332, 367, 368), (332, 331, 366, 367), (331, 330, 365, 366), (330, 329, 364, 365), (329, 328, 363, 364), (328, 327, 362, 363), (327, 326, 361, 362), (326, 325, 360, 361), (325, 324, 359, 360), (324, 323, 358, 359), (323, 322, 357, 358), (322, 321, 356, 357), (321, 320, 355, 356), (320, 319, 354, 355), (34, 318, 353, 33), (318, 317, 352, 353), (317, 316, 351, 352), (316, 315, 350, 351), (315, 314, 349, 350), (314, 313, 348, 349), (313, 312, 347, 348), (312, 311, 346, 347), (311, 310, 345, 346), (310, 309, 344, 345), (309, 308, 343, 344), (308, 307, 342, 343), (307, 306, 341, 342), (306, 305, 340, 341), (305, 304, 339, 340), (304, 303, 338, 339), (303, 302, 337, 338), (302, 301, 336, 337), (301, 300, 335, 336), (300, 299, 334, 335), (299, 298, 333, 334), (298, 297, 332, 333), (297, 296, 331, 332), (296, 295, 330, 331), (295, 294, 329, 330), (294, 293, 328, 329), (293, 292, 327, 328), (292, 291, 326, 327), (291, 290, 325, 326), (290, 289, 324, 325), (289, 288, 323, 324), (288, 287, 322, 323), (287, 286, 321, 322), (286, 285, 320, 321), (285, 284, 319, 320), (35, 283, 318, 34), (283, 282, 317, 318), (282, 281, 316, 317), (281, 280, 315, 316), (280, 279, 314, 315), (279, 278, 313, 314), (278, 277, 312, 313), (277, 276, 311, 312), (276, 275, 310, 311), (275, 274, 309, 310), (274, 273, 308, 309), (273, 272, 307, 308), (272, 271, 306, 307), (271, 270, 305, 306), (270, 269, 304, 305), (269, 268, 303, 304), (268, 267, 302, 303), (267, 266, 301, 302), (266, 265, 300, 301), (265, 264, 299, 300), (264, 263, 298, 299), (263, 262, 297, 298), (262, 261, 296, 297), (261, 260, 295, 296), (260, 259, 294, 295), (259, 258, 293, 294), (258, 257, 292, 293), (257, 256, 291, 292), (256, 255, 290, 291), (255, 254, 289, 290), (254, 253, 288, 289), (253, 252, 287, 288), (252, 251, 286, 287), (251, 250, 285, 286), (250, 249, 284, 285), (36, 248, 283, 35), (248, 247, 282, 283), (247, 246, 281, 282), (246, 245, 280, 281), (245, 244, 279, 280), (244, 243, 278, 279), (243, 242, 277, 278), (242, 241, 276, 277), (241, 240, 275, 276), (240, 239, 274, 275), (239, 238, 273, 274), (238, 237, 272, 273), (237, 236, 271, 272), (236, 235, 270, 271), (235, 234, 269, 270), (234, 233, 268, 269), (233, 232, 267, 268), (232, 231, 266, 267), (231, 230, 265, 266), (230, 229, 264, 265), (229, 228, 263, 264), (228, 227, 262, 263), (227, 226, 261, 262), (226, 225, 260, 261), (225, 224, 259, 260), (224, 223, 258, 259), (223, 222, 257, 258), (222, 221, 256, 257), (221, 220, 255, 256), (220, 219, 254, 255), (219, 218, 253, 254), (218, 217, 252, 253), (217, 216, 251, 252), (216, 215, 250, 251), (215, 214, 249, 250), (37, 213, 248, 36), (213, 212, 247, 248), (212, 211, 246, 247), (211, 210, 245, 246), (210, 209, 244, 245), (209, 208, 243, 244), (208, 207, 242, 243), (207, 206, 241, 242), (206, 205, 240, 241), (205, 204, 239, 240), (204, 203, 238, 239), (203, 202, 237, 238), (202, 201, 236, 237), (201, 200, 235, 236), (200, 199, 234, 235), (199, 198, 233, 234), (198, 197, 232, 233), (197, 196, 231, 232), (196, 195, 230, 231), (195, 194, 229, 230), (194, 193, 228, 229), (193, 192, 227, 228), (192, 191, 226, 227), (191, 190, 225, 226), (190, 189, 224, 225), (189, 188, 223, 224), (188, 187, 222, 223), (187, 186, 221, 222), (186, 185, 220, 221), (185, 184, 219, 220), (184, 183, 218, 219), (183, 182, 217, 218), (182, 181, 216, 217), (181, 180, 215, 216), (180, 179, 214, 215), (38, 178, 213, 37), (178, 177, 212, 213), (177, 176, 211, 212), (176, 175, 210, 211), (175, 174, 209, 210), (174, 173, 208, 209), (173, 172, 207, 208), (172, 171, 206, 207), (171, 170, 205, 206), (170, 169, 204, 205), (169, 168, 203, 204), (168, 167, 202, 203), (167, 166, 201, 202), (166, 165, 200, 201), (165, 164, 199, 200), (164, 163, 198, 199), (163, 162, 197, 198), (162, 161, 196, 197), (161, 160, 195, 196), (160, 159, 194, 195), (159, 158, 193, 194), (158, 157, 192, 193), (157, 156, 191, 192), (156, 155, 190, 191), (155, 154, 189, 190), (154, 153, 188, 189), (153, 152, 187, 188), (152, 151, 186, 187), (151, 150, 185, 186), (150, 149, 184, 185), (149, 148, 183, 184), (148, 147, 182, 183), (147, 146, 181, 182), (146, 145, 180, 181), (145, 144, 179, 180), (0, 74, 178, 38), (74, 75, 177, 178), (75, 76, 176, 177), (76, 77, 175, 176), (77, 78, 174, 175), (78, 79, 173, 174), (79, 80, 172, 173), (80, 81, 171, 172), (81, 82, 170, 171), (82, 83, 169, 170), (83, 84, 168, 169), (84, 85, 167, 168), (85, 86, 166, 167), (86, 87, 165, 166), (87, 88, 164, 165), (88, 89, 163, 164), (89, 90, 162, 163), (90, 91, 161, 162), (91, 92, 160, 161), (92, 93, 159, 160), (93, 94, 158, 159), (94, 95, 157, 158), (95, 96, 156, 157), (96, 97, 155, 156), (97, 98, 154, 155), (98, 99, 153, 154), (99, 100, 152, 153), (100, 101, 151, 152), (101, 102, 150, 151), (102, 103, 149, 150), (103, 104, 148, 149), (104, 105, 147, 148), (105, 106, 146, 147), (106, 107, 145, 146), (107, 108, 144, 145), (4, 1363, 143, 2), (1363, 1362, 142, 143), (1362, 1361, 141, 142), (1361, 1360, 140, 141), (1360, 1359, 139, 140), (1359, 1358, 138, 139), (1358, 1357, 137, 138), (1357, 1356, 136, 137), (1356, 1355, 135, 136), (1355, 1354, 134, 135), (1354, 1353, 133, 134), (1353, 1352, 132, 133), (1352, 1351, 131, 132), (1351, 1350, 130, 131), (1350, 1349, 129, 130), (1349, 1348, 128, 129), (1348, 1347, 127, 128), (1347, 1346, 126, 127), (1346, 1345, 125, 126), (1345, 1344, 124, 125), (1344, 1343, 123, 124), (1343, 1342, 122, 123), (1342, 1341, 121, 122), (1341, 1340, 120, 121), (1340, 1339, 119, 120), (1339, 1338, 118, 119), (1338, 1337, 117, 118), (1337, 1336, 116, 117), (1336, 1335, 115, 116), (1335, 1334, 114, 115), (1334, 1333, 113, 114), (1333, 1332, 112, 113), (1332, 1331, 111, 112), (1331, 1330, 110, 111), (1330, 1329, 109, 110), (1365, 477, 1371, 1373), (1366, 444, 1370, 1374), (444, 1364, 1372, 1370), (410, 1367, 1375, 1368), (477, 1366, 1374, 1371), (443, 1365, 1373, 1369), (1367, 443, 1369, 1375), (1364, 410, 1368, 1372), (1373, 1371, 1379, 1381), (1369, 1373, 1381, 1377), (1368, 1375, 1383, 1376), (1375, 1369, 1377, 1383), (1371, 1374, 1382, 1379), (1374, 1370, 1378, 1382), (1372, 1368, 1376, 1380), (1370, 1372, 1380, 1378), (1378, 1380, 1388, 1386), (1381, 1379, 1387, 1389), (1377, 1381, 1389, 1385), (1376, 1383, 1391, 1384), (1383, 1377, 1385, 1391), (1379, 1382, 1390, 1387), (1382, 1378, 1386, 1390), (1380, 1376, 1384, 1388), (1387, 1390, 1398, 1395), (1390, 1386, 1394, 1398), (1388, 1384, 1392, 1396), (1386, 1388, 1396, 1394), (1389, 1387, 1395, 1397), (1385, 1389, 1397, 1393), (1384, 1391, 1399, 1392), (1391, 1385, 1393, 1399), (1392, 1399, 1407, 1400), (1399, 1393, 1401, 1407), (1395, 1398, 1406, 1403), (1398, 1394, 1402, 1406), (1396, 1392, 1400, 1404), (1394, 1396, 1404, 1402), (1397, 1395, 1403, 1405), (1393, 1397, 1405, 1401), (1402, 1404, 1412, 1410), (1405, 1403, 1411, 1413), (1401, 1405, 1413, 1409), (1400, 1407, 1415, 1408), (1407, 1401, 1409, 1415), (1403, 1406, 1414, 1411), (1406, 1402, 1410, 1414), (1404, 1400, 1408, 1412), (1415, 1409, 1417, 1423), (1411, 1414, 1422, 1419), (1414, 1410, 1418, 1422), (1412, 1408, 1416, 1420), (1410, 1412, 1420, 1418), (1413, 1411, 1419, 1421), (1409, 1413, 1421, 1417), (1408, 1415, 1423, 1416), (1417, 1421, 1429, 1425), (1416, 1423, 1431, 1424), (1423, 1417, 1425, 1431), (1419, 1422, 1430, 1427), (1422, 1418, 1426, 1430), (1420, 1416, 1424, 1428), (1418, 1420, 1428, 1426), (1421, 1419, 1427, 1429), (1426, 1428, 1436, 1434), (1429, 1427, 1435, 1437), (1425, 1429, 1437, 1433), (1424, 1431, 1439, 1432), (1431, 1425, 1433, 1439), (1427, 1430, 1438, 1435), (1430, 1426, 1434, 1438), (1428, 1424, 1432, 1436), (1438, 1434, 1442, 1446), (1436, 1432, 1440, 1444), (1434, 1436, 1444, 1442), (1437, 1435, 1443, 1445), (1433, 1437, 1445, 1441), (1432, 1439, 1447, 1440), (1439, 1433, 1441, 1447), (1435, 1438, 1446, 1443), (1447, 1441, 1449, 1455), (1443, 1446, 1454, 1451), (1446, 1442, 1450, 1454), (1444, 1440, 1448, 1452), (1442, 1444, 1452, 1450), (1445, 1443, 1451, 1453), (1441, 1445, 1453, 1449), (1440, 1447, 1455, 1448), (1453, 1451, 1459, 1461), (1449, 1453, 1461, 1457), (1448, 1455, 1463, 1456), (1455, 1449, 1457, 1463), (1451, 1454, 1462, 1459), (1454, 1450, 1458, 1462), (1452, 1448, 1456, 1460), (1450, 1452, 1460, 1458), (1456, 1463, 1457, 1461, 1459, 1462, 1458, 1460)])
me_plane.materials.append(mat_grass)
me_plane.use_remesh_preserve_volume = False
me_plane.use_remesh_preserve_attributes = False
me_plane.use_mirror_vertex_groups = False
me_plane.update()

# ---- objects
ob_plane = bpy.data.objects.new('Plane', me_plane)

# ---- transforms, parenting, visibility, modifiers, constraints
ob_plane.location = (0.0, 0.0, 0.3067)
ob_plane.scale = (8.027, 8.027, 8.027)
ob_plane.lineart.crease_threshold = 0.0

# ---- collection membership
col_collection_1.objects.link(ob_plane)

# ---- scene / render settings (as saved in the file)
scene.frame_start = 1; scene.frame_end = 250; scene.frame_set(1)
scene.render.engine = 'BLENDER_EEVEE_NEXT'
scene.render.resolution_percentage = 50
scene.render.dither_intensity = 0.0
scene.cycles.use_denoising = False
scene.cycles.samples = 128
scene.cycles.sampling_pattern = 'TABULATED_SOBOL'
scene.cycles.light_sampling_threshold = 0.0
scene.cycles.use_adaptive_sampling = False
scene.cycles.use_light_tree = False
scene.cycles.blur_glossy = 0.0
scene.cycles.sample_clamp_indirect = 0.0
scene.view_settings.view_transform = 'Standard'
bpy.context.view_layer.update()

# ---- added for rendering (the .blend has no active camera and no usable light): camera, sun
cam_auto = bpy.data.cameras.new('AutoCamera')
cam_auto.lens = 50.0
cam_auto.sensor_width = 36.0
cam_auto.clip_end = 1000.0
ob_auto_camera = bpy.data.objects.new('AutoCamera', cam_auto)
scene.collection.objects.link(ob_auto_camera)
ob_auto_camera.location = (21.1488, -25.3785, 17.2137)
ob_auto_camera.rotation_euler = (1.09748, -7.21219e-08, 0.694738)
scene.camera = ob_auto_camera
light_auto_sun = bpy.data.lights.new('AutoSun', 'SUN')
light_auto_sun.energy = 3.0
light_auto_sun.angle = 0.0523599
ob_auto_sun = bpy.data.objects.new('AutoSun', light_auto_sun)
scene.collection.objects.link(ob_auto_sun)
ob_auto_sun.rotation_euler = (0.872665, 0.174533, 0.523599)
bpy.context.view_layer.update()
